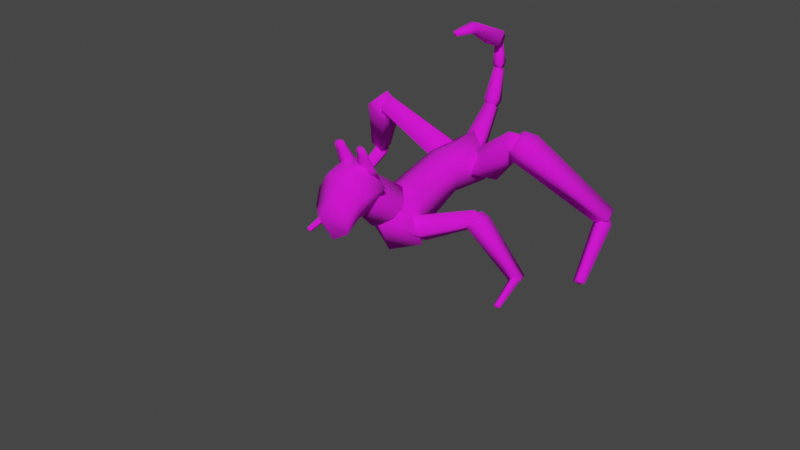 # Source: black_dog.blend  (saved by Blender 2.83.18; exported with 4.5.12 LTS)
import bpy
from mathutils import Matrix  # noqa: F401  (used for matrix-valued properties, if any)

bpy.ops.wm.read_factory_settings(use_empty=True)
scene = bpy.context.scene
scene.name = 'Scene'

# ---- collections
col_pupper = bpy.data.collections.new('Pupper'); scene.collection.children.link(col_pupper)
col_iktargets = bpy.data.collections.new('IKTargets'); scene.collection.children.link(col_iktargets)

# ---- images (referenced by path relative to the original .blend; pixels are not part of the script)
import os
ASSET_DIR = os.environ.get("B2B_ASSET_DIR", "")  # directory of the original .blend (textures are referenced by path, not embedded)
HERE = os.path.dirname(os.path.abspath(__file__))  # packed textures are extracted next to this script under _unpacked/

def load_image(name, relpath, width, height, colorspace="sRGB"):
    """Load a texture the original file referenced (path relative to the .blend, or extracted next to this script)."""
    p = next((c for c in (os.path.join(HERE, relpath), os.path.join(ASSET_DIR, relpath)) if relpath and os.path.exists(c)), "")
    if p:
        img = bpy.data.images.load(p, check_existing=True)
        img.name = name
    else:  # same state as the original file: an image datablock whose file is absent (Cycles renders it pink)
        img = bpy.data.images.new(name, width, height)
        img.source = "FILE"
        img.filepath = "//" + (relpath or name)
    img.colorspace_settings.name = colorspace
    return img
img_dog_texture_png = load_image('dog_texture.png', 'dog_texture.png', 1024, 1024, 'sRGB')

# ---- materials (node trees are filled in below, after node groups)
mat_dogtexture = bpy.data.materials.new('DogTexture')
mat_dogtexture.alpha_threshold = 0.0
mat_dogtexture.use_transparent_shadow = False
mat_dogtexture.line_color = (0.0, 0.0, 0.0, 1.0)

# ---- material node trees
mat_dogtexture.use_nodes = True; mat_dogtexture.node_tree.nodes.clear()
_N = mat_dogtexture.node_tree.nodes; _L = mat_dogtexture.node_tree.links
n0 = _N.new('ShaderNodeOutputMaterial'); n0.name = 'Material Output'; n0.location = (300, 300)
n1 = _N.new('ShaderNodeBsdfPrincipled'); n1.name = 'Principled BSDF'; n1.location = (10, 300)
n1.distribution = 'GGX'
n1.subsurface_method = 'BURLEY'
n1.inputs[2].default_value = 1.0
n1.inputs[3].default_value = 1.45
n1.inputs[27].default_value = (0.0, 0.0, 0.0, 1.0)
n1.inputs[28].default_value = 1.0
n2 = _N.new('ShaderNodeTexImage'); n2.name = 'Image Texture'; n2.location = (-280, 280)
n2.image = img_dog_texture_png
n2.interpolation = 'Closest'
_L.new(n1.outputs[0], n0.inputs[0])
_L.new(n2.outputs[0], n1.inputs[0])
n0.is_active_output = True

# ---- world
world_world = bpy.data.worlds.new('World'); scene.world = world_world
world_world.use_nodes = True; world_world.node_tree.nodes.clear()
_N = world_world.node_tree.nodes; _L = world_world.node_tree.links
n0 = _N.new('ShaderNodeOutputWorld'); n0.name = 'World Output'; n0.location = (300, 300)
n1 = _N.new('ShaderNodeBackground'); n1.name = 'Background'; n1.location = (10, 300)
n1.inputs[0].default_value = (0.05088, 0.05088, 0.05088, 1.0)
_L.new(n1.outputs[0], n0.inputs[0])
n0.is_active_output = True
world_world.color = (0.05088, 0.05088, 0.05088)
world_world.use_sun_shadow = False
world_world.sun_shadow_jitter_overblur = 0.0

# ---- meshes
me_cube_001 = bpy.data.meshes.new('Cube.001')
me_cube_001.from_pydata([(0.2169, -0.3796, -0.1073), (0.2169, -0.4637, 0.22), (0.1392, 0.4788, -0.08986), (0.1392, 0.4788, 0.1661), (0.04529, 0.2309, -0.08047), (0.1447, 0.2309, 0.209), (0.1342, -0.2206, 0.1996), (0.07276, -0.2206, -0.1466), (0.0, 0.5791, -0.162), (0.0, 0.5791, 0.242), (0.0, -0.4895, -0.1596), (0.0, -0.5965, 0.2564), (0.0, 0.2309, 0.2579), (0.0, 0.2309, -0.1051), (0.0, -0.2206, 0.2485), (0.0, -0.2206, -0.1688)], [], [(8, 9, 3, 2), (7, 6, 1, 0), (15, 7, 0, 10), (8, 2, 4, 13), (2, 3, 5, 4), (13, 4, 7, 15), (4, 5, 6, 7), (5, 12, 14, 6), (3, 9, 12, 5), (6, 14, 11, 1), (0, 1, 11, 10)])
me_cube_001.polygons.foreach_set('use_smooth', [True] * 11)
_uv = me_cube_001.uv_layers.new(name='UVMap')
_uv.uv.foreach_set('vector', [0.1273, 0.733, 0.1086, 0.867, 0.1536, 0.8384, 0.1551, 0.7663, 0.3524, 0.7544, 0.3504, 0.852, 0.4188, 0.8592, 0.397, 0.7665, 0.351, 0.7001, 0.3524, 0.7544, 0.397, 0.7665, 0.4332, 0.7106, 0.1273, 0.733, 0.1551, 0.7663, 0.2249, 0.7704, 0.2118, 0.7286, 0.1551, 0.7663, 0.1536, 0.8384, 0.2232, 0.852, 0.2249, 0.7704, 0.2118, 0.7286, 0.2249, 0.7704, 0.3524, 0.7544, 0.351, 0.7001, 0.2249, 0.7704, 0.2232, 0.852, 0.3504, 0.852, 0.3524, 0.7544, 0.2232, 0.852, 0.2275, 0.8789, 0.3532, 0.8921, 0.3504, 0.852, 0.1536, 0.8384, 0.1086, 0.867, 0.2275, 0.8789, 0.2232, 0.852, 0.3504, 0.852, 0.3532, 0.8921, 0.4888, 0.8773, 0.4188, 0.8592, 0.397, 0.7665, 0.4188, 0.8592, 0.4888, 0.8773, 0.4332, 0.7106])
me_cube_001.materials.append(mat_dogtexture)
me_cube_001.use_remesh_fix_poles = True
me_cube_001.use_remesh_preserve_attributes = False
me_cube_001.use_mirror_vertex_groups = False
me_cube_001.use_paint_bone_selection = False
me_cube_001.use_paint_mask_vertex = True
me_cube_001.update()
me_cube_002 = bpy.data.meshes.new('Cube.002')
me_cube_002.from_pydata([(0.1335, -0.4861, -0.1307), (0.1288, -0.2583, 0.1404), (0.11, 0.06293, -0.1551), (0.1311, 0.3155, 0.1271), (0.246, 0.432, -0.0263), (0.2235, -0.4507, 0.04198), (0.0, 0.2938, -0.2019), (0.0, 0.5952, 0.1363), (0.0, -0.6001, -0.189), (0.0, -0.3233, 0.1552), (0.0, -0.6477, 0.0682), (0.0, 0.8411, -0.002526), (0.1823, -0.8465, -0.02498), (0.1367, -0.9486, -0.1528), (0.0, -1.118, -0.1971), (0.0, -1.263, 0.0301)], [], [(11, 7, 3, 4), (4, 3, 1, 5), (6, 2, 0, 8), (8, 0, 13, 14), (2, 4, 5, 0), (6, 11, 4, 2), (3, 7, 9, 1), (5, 1, 9, 10), (5, 10, 12), (13, 12, 15, 14), (10, 15, 12), (0, 5, 12, 13)])
me_cube_002.polygons.foreach_set('use_smooth', [True] * 12)
_uv = me_cube_002.uv_layers.new(name='UVMap')
_uv.uv.foreach_set('vector', [0.3515, 0.3525, 0.268, 0.4234, 0.2515, 0.3919, 0.2466, 0.3376, 0.2466, 0.3376, 0.2515, 0.3919, 0.2177, 0.4026, 0.205, 0.3305, 0.3474, 0.2058, 0.2687, 0.259, 0.1895, 0.2561, 0.2142, 0.1956, 0.2142, 0.1956, 0.1895, 0.2561, 0.1393, 0.237, 0.1092, 0.2325, 0.2687, 0.259, 0.2466, 0.3376, 0.205, 0.3305, 0.1895, 0.2561, 0.3474, 0.2058, 0.3515, 0.3525, 0.2466, 0.3376, 0.2687, 0.259, 0.2515, 0.3919, 0.268, 0.4234, 0.1688, 0.4321, 0.2177, 0.4026, 0.205, 0.3305, 0.2177, 0.4026, 0.1688, 0.4321, 0.1429, 0.3519, 0.205, 0.3305, 0.1429, 0.3519, 0.1349, 0.3031, 0.1393, 0.237, 0.1349, 0.3031, 0.09326, 0.2954, 0.1092, 0.2325, 0.1429, 0.3519, 0.09326, 0.2954, 0.1349, 0.3031, 0.1895, 0.2561, 0.205, 0.3305, 0.1349, 0.3031, 0.1393, 0.237])
me_cube_002.materials.append(mat_dogtexture)
me_cube_002.use_remesh_fix_poles = True
me_cube_002.use_remesh_preserve_attributes = False
me_cube_002.use_mirror_vertex_groups = False
me_cube_002.use_paint_bone_selection = False
me_cube_002.use_paint_mask_vertex = True
me_cube_002.update()
me_cube = bpy.data.meshes.new('Cube')
me_cube.from_pydata([(-0.1729, -0.3582, -0.1729), (-0.1729, -0.3582, 0.1729), (-0.1758, 0.4031, -0.2217), (-0.1665, 0.4468, 0.1681), (0.1729, -0.3582, -0.1729), (0.1729, -0.3582, 0.1729), (0.2132, 0.3572, -0.2126), (0.2224, 0.4009, 0.1773), (-0.3387, 0.3686, 0.3384), (-0.3541, 0.296, -0.3093), (0.2921, 0.2197, -0.294), (0.3075, 0.2923, 0.3537), (-0.2381, -0.2915, -0.2381), (-0.2381, -0.2915, 0.2381), (0.2381, -0.2915, 0.2381), (0.2381, -0.2915, -0.2381)], [], [(12, 13, 8, 9), (2, 3, 7, 6), (10, 11, 14, 15), (4, 5, 1, 0), (9, 10, 15, 12), (11, 8, 13, 14), (3, 2, 9, 8), (2, 6, 10, 9), (7, 3, 8, 11), (6, 7, 11, 10), (0, 1, 13, 12), (5, 4, 15, 14), (4, 0, 12, 15), (1, 5, 14, 13)])
me_cube.polygons.foreach_set('use_smooth', [True] * 14)
_uv = me_cube.uv_layers.new(name='UVMap')
_uv.uv.foreach_set('vector', [0.2879, 0.7564, 0.3302, 0.7833, 0.3305, 0.9089, 0.2718, 0.8608, 0.2946, 0.8737, 0.3299, 0.9027, 0.3636, 0.8723, 0.3283, 0.8433, 0.3277, 0.8103, 0.3865, 0.8584, 0.3704, 0.7551, 0.3282, 0.7283, 0.3284, 0.7243, 0.3591, 0.7438, 0.3299, 0.7642, 0.2992, 0.7447, 0.2718, 0.8608, 0.3277, 0.8103, 0.3282, 0.7283, 0.2879, 0.7564, 0.3865, 0.8584, 0.3305, 0.9089, 0.3302, 0.7833, 0.3704, 0.7551, 0.3299, 0.9027, 0.2946, 0.8737, 0.2718, 0.8608, 0.3305, 0.9089, 0.2946, 0.8737, 0.3283, 0.8433, 0.3277, 0.8103, 0.2718, 0.8608, 0.3636, 0.8723, 0.3299, 0.9027, 0.3305, 0.9089, 0.3865, 0.8584, 0.3283, 0.8433, 0.3636, 0.8723, 0.3865, 0.8584, 0.3277, 0.8103, 0.2992, 0.7447, 0.3299, 0.7642, 0.3302, 0.7833, 0.2879, 0.7564, 0.3591, 0.7438, 0.3284, 0.7243, 0.3282, 0.7283, 0.3704, 0.7551, 0.3284, 0.7243, 0.2992, 0.7447, 0.2879, 0.7564, 0.3282, 0.7283, 0.3299, 0.7642, 0.3591, 0.7438, 0.3704, 0.7551, 0.3302, 0.7833])
me_cube.materials.append(mat_dogtexture)
me_cube.use_remesh_fix_poles = True
me_cube.use_remesh_preserve_attributes = False
me_cube.use_mirror_vertex_groups = False
me_cube.use_paint_bone_selection = False
me_cube.use_paint_mask_vertex = True
me_cube.update()
me_cube_003 = bpy.data.meshes.new('Cube.003')
me_cube_003.from_pydata([(0.09173, 0.1069, 0.5479), (0.04922, 0.1837, 0.642), (0.1745, 0.1982, 0.5107), (0.132, 0.2751, 0.6049), (0.5794, -0.1271, 0.9874), (0.5507, -0.07512, 1.051), (0.6354, -0.06531, 0.9623), (0.6066, -0.01337, 1.026), (0.2775, 0.1634, 0.5406), (0.2132, 0.2795, 0.6829), (0.1524, 0.02543, 0.5967), (0.08815, 0.1415, 0.739), (0.6004, 0.01746, 1.023), (0.6414, -0.05665, 0.9326), (0.5615, -0.1448, 0.9684), (0.5205, -0.07065, 1.059)], [], [(0, 1, 3, 2), (8, 9, 12, 13), (6, 7, 5, 4), (10, 11, 1, 0), (8, 13, 14, 10), (9, 3, 1, 11), (12, 9, 11, 15), (2, 8, 10, 0), (14, 15, 11, 10), (2, 3, 9, 8), (7, 6, 13, 12), (6, 4, 14, 13), (5, 7, 12, 15), (4, 5, 15, 14)])
me_cube_003.polygons.foreach_set('use_smooth', [True] * 14)
_uv = me_cube_003.uv_layers.new(name='UVMap')
_uv.uv.foreach_set('vector', [0.3114, 0.8883, 0.3495, 0.9034, 0.348, 0.9422, 0.3067, 0.9229, 0.4216, 0.8937, 0.3862, 0.8822, 0.3791, 0.6961, 0.401, 0.6893, 0.3411, 0.6669, 0.3591, 0.6549, 0.3576, 0.6937, 0.3364, 0.7015, 0.3153, 0.8592, 0.3507, 0.8707, 0.3495, 0.9034, 0.3114, 0.8883, 0.2798, 0.8477, 0.3135, 0.7164, 0.3353, 0.7096, 0.3153, 0.8592, 0.3862, 0.8822, 0.3875, 0.9185, 0.3495, 0.9034, 0.3507, 0.8707, 0.3791, 0.6961, 0.3862, 0.8822, 0.3507, 0.8707, 0.3572, 0.7029, 0.2733, 0.8732, 0.2798, 0.8477, 0.3153, 0.8592, 0.3114, 0.8883, 0.3353, 0.7096, 0.3572, 0.7029, 0.3507, 0.8707, 0.3153, 0.8592, 0.4256, 0.9336, 0.3875, 0.9185, 0.3862, 0.8822, 0.4216, 0.8937, 0.3591, 0.6549, 0.3411, 0.6669, 0.3422, 0.6588, 0.3594, 0.6457, 0.3153, 0.7093, 0.3364, 0.7015, 0.3353, 0.7096, 0.3135, 0.7164, 0.3576, 0.6937, 0.3787, 0.6859, 0.3791, 0.6961, 0.3572, 0.7029, 0.3364, 0.7015, 0.3576, 0.6937, 0.3572, 0.7029, 0.3353, 0.7096])
me_cube_003.materials.append(mat_dogtexture)
me_cube_003.use_remesh_fix_poles = True
me_cube_003.use_remesh_preserve_attributes = False
me_cube_003.use_mirror_vertex_groups = False
me_cube_003.use_paint_bone_selection = False
me_cube_003.use_paint_mask_vertex = True
me_cube_003.update()
me_cube_004 = bpy.data.meshes.new('Cube.004')
me_cube_004.from_pydata([(0.5486, -0.1148, 0.9536), (0.6402, -0.1219, 1.024), (0.5223, -0.01125, 0.9983), (0.6139, -0.01839, 1.069), (1.041, 0.3909, 0.3406), (1.103, 0.3861, 0.3883), (1.024, 0.4609, 0.3708), (1.085, 0.4561, 0.4185), (0.5447, 0.05796, 0.9276), (0.6831, 0.04716, 1.034), (0.5844, -0.09852, 0.8602), (0.7228, -0.1093, 0.9667), (1.086, 0.463, 0.446), (0.9976, 0.4699, 0.378), (1.023, 0.37, 0.3349), (1.111, 0.3631, 0.4029)], [], [(0, 1, 3, 2), (8, 9, 12, 13), (6, 7, 5, 4), (10, 11, 1, 0), (8, 13, 14, 10), (9, 3, 1, 11), (12, 9, 11, 15), (2, 8, 10, 0), (14, 15, 11, 10), (2, 3, 9, 8), (7, 6, 13, 12), (6, 4, 14, 13), (5, 7, 12, 15), (4, 5, 15, 14)])
me_cube_004.polygons.foreach_set('use_smooth', [True] * 14)
_uv = me_cube_004.uv_layers.new(name='UVMap')
_uv.uv.foreach_set('vector', [0.3114, 0.8883, 0.3495, 0.9034, 0.348, 0.9422, 0.3067, 0.9229, 0.4216, 0.8937, 0.3862, 0.8822, 0.3791, 0.6961, 0.401, 0.6893, 0.3411, 0.6669, 0.3591, 0.6549, 0.3576, 0.6937, 0.3364, 0.7015, 0.3153, 0.8592, 0.3507, 0.8707, 0.3495, 0.9034, 0.3114, 0.8883, 0.2798, 0.8477, 0.3135, 0.7164, 0.3353, 0.7096, 0.3153, 0.8592, 0.3862, 0.8822, 0.3875, 0.9185, 0.3495, 0.9034, 0.3507, 0.8707, 0.3791, 0.6961, 0.3862, 0.8822, 0.3507, 0.8707, 0.3572, 0.7029, 0.2733, 0.8732, 0.2798, 0.8477, 0.3153, 0.8592, 0.3114, 0.8883, 0.3353, 0.7096, 0.3572, 0.7029, 0.3507, 0.8707, 0.3153, 0.8592, 0.4256, 0.9336, 0.3875, 0.9185, 0.3862, 0.8822, 0.4216, 0.8937, 0.3591, 0.6549, 0.3411, 0.6669, 0.3422, 0.6588, 0.3594, 0.6457, 0.3153, 0.7093, 0.3364, 0.7015, 0.3353, 0.7096, 0.3135, 0.7164, 0.3576, 0.6937, 0.3787, 0.6859, 0.3791, 0.6961, 0.3572, 0.7029, 0.3364, 0.7015, 0.3576, 0.6937, 0.3572, 0.7029, 0.3353, 0.7096])
me_cube_004.materials.append(mat_dogtexture)
me_cube_004.use_remesh_fix_poles = True
me_cube_004.use_remesh_preserve_attributes = False
me_cube_004.use_mirror_vertex_groups = False
me_cube_004.use_paint_bone_selection = False
me_cube_004.use_paint_mask_vertex = True
me_cube_004.update()
me_cube_005 = bpy.data.meshes.new('Cube.005')
me_cube_005.from_pydata([(1.072, 0.4589, 0.3678), (1.021, 0.4707, 0.3347), (1.04, 0.421, 0.4052), (0.988, 0.4328, 0.3721), (1.14, 0.01957, 0.04709), (1.105, 0.02753, 0.0247), (1.118, -0.006045, 0.07233), (1.083, 0.00191, 0.04995), (1.055, 0.3699, 0.3933), (0.9769, 0.3877, 0.3433), (1.104, 0.4272, 0.3369), (1.026, 0.445, 0.2869), (1.07, 0.004691, 0.05565), (1.119, -0.006661, 0.0876), (1.151, 0.02989, 0.05157), (1.101, 0.04124, 0.01963)], [], [(0, 1, 3, 2), (8, 9, 12, 13), (6, 7, 5, 4), (10, 11, 1, 0), (8, 13, 14, 10), (9, 3, 1, 11), (12, 9, 11, 15), (2, 8, 10, 0), (14, 15, 11, 10), (2, 3, 9, 8), (7, 6, 13, 12), (6, 4, 14, 13), (5, 7, 12, 15), (4, 5, 15, 14)])
me_cube_005.polygons.foreach_set('use_smooth', [True] * 14)
_uv = me_cube_005.uv_layers.new(name='UVMap')
_uv.uv.foreach_set('vector', [0.3114, 0.8883, 0.3495, 0.9034, 0.348, 0.9422, 0.3067, 0.9229, 0.4216, 0.8937, 0.3862, 0.8822, 0.3791, 0.6961, 0.401, 0.6893, 0.3411, 0.6669, 0.3591, 0.6549, 0.3576, 0.6937, 0.3364, 0.7015, 0.3153, 0.8592, 0.3507, 0.8707, 0.3495, 0.9034, 0.3114, 0.8883, 0.2798, 0.8477, 0.3135, 0.7164, 0.3353, 0.7096, 0.3153, 0.8592, 0.3862, 0.8822, 0.3875, 0.9185, 0.3495, 0.9034, 0.3507, 0.8707, 0.3791, 0.6961, 0.3862, 0.8822, 0.3507, 0.8707, 0.3572, 0.7029, 0.2733, 0.8732, 0.2798, 0.8477, 0.3153, 0.8592, 0.3114, 0.8883, 0.3353, 0.7096, 0.3572, 0.7029, 0.3507, 0.8707, 0.3153, 0.8592, 0.4256, 0.9336, 0.3875, 0.9185, 0.3862, 0.8822, 0.4216, 0.8937, 0.3591, 0.6549, 0.3411, 0.6669, 0.3422, 0.6588, 0.3594, 0.6457, 0.3153, 0.7093, 0.3364, 0.7015, 0.3353, 0.7096, 0.3135, 0.7164, 0.3576, 0.6937, 0.3787, 0.6859, 0.3791, 0.6961, 0.3572, 0.7029, 0.3364, 0.7015, 0.3576, 0.6937, 0.3572, 0.7029, 0.3353, 0.7096])
me_cube_005.materials.append(mat_dogtexture)
me_cube_005.use_remesh_fix_poles = True
me_cube_005.use_remesh_preserve_attributes = False
me_cube_005.use_mirror_vertex_groups = False
me_cube_005.use_paint_bone_selection = False
me_cube_005.use_paint_mask_vertex = True
me_cube_005.update()
me_cube_006 = bpy.data.meshes.new('Cube.006')
me_cube_006.from_pydata([(0.2261, 0.174, 0.6333), (0.1657, 0.2435, 0.7233), (0.218, 0.273, 0.5514), (0.1576, 0.3425, 0.6414), (0.8284, 0.4399, 0.862), (0.7876, 0.4869, 0.9229), (0.8229, 0.5069, 0.8067), (0.7821, 0.5538, 0.8675), (0.3218, 0.3158, 0.541), (0.2305, 0.4207, 0.677), (0.3341, 0.1662, 0.6648), (0.2428, 0.2711, 0.8008), (0.7568, 0.5721, 0.863), (0.815, 0.5051, 0.7762), (0.8229, 0.4096, 0.8552), (0.7646, 0.4766, 0.942)], [], [(0, 1, 3, 2), (8, 9, 12, 13), (6, 7, 5, 4), (10, 11, 1, 0), (8, 13, 14, 10), (9, 3, 1, 11), (12, 9, 11, 15), (2, 8, 10, 0), (14, 15, 11, 10), (2, 3, 9, 8), (7, 6, 13, 12), (6, 4, 14, 13), (5, 7, 12, 15), (4, 5, 15, 14)])
me_cube_006.polygons.foreach_set('use_smooth', [True] * 14)
_uv = me_cube_006.uv_layers.new(name='UVMap')
_uv.uv.foreach_set('vector', [0.3114, 0.8883, 0.3495, 0.9034, 0.348, 0.9422, 0.3067, 0.9229, 0.4216, 0.8937, 0.3862, 0.8822, 0.3791, 0.6961, 0.401, 0.6893, 0.3411, 0.6669, 0.3591, 0.6549, 0.3576, 0.6937, 0.3364, 0.7015, 0.3153, 0.8592, 0.3507, 0.8707, 0.3495, 0.9034, 0.3114, 0.8883, 0.2798, 0.8477, 0.3135, 0.7164, 0.3353, 0.7096, 0.3153, 0.8592, 0.3862, 0.8822, 0.3875, 0.9185, 0.3495, 0.9034, 0.3507, 0.8707, 0.3791, 0.6961, 0.3862, 0.8822, 0.3507, 0.8707, 0.3572, 0.7029, 0.2733, 0.8732, 0.2798, 0.8477, 0.3153, 0.8592, 0.3114, 0.8883, 0.3353, 0.7096, 0.3572, 0.7029, 0.3507, 0.8707, 0.3153, 0.8592, 0.4256, 0.9336, 0.3875, 0.9185, 0.3862, 0.8822, 0.4216, 0.8937, 0.3591, 0.6549, 0.3411, 0.6669, 0.3422, 0.6588, 0.3594, 0.6457, 0.3153, 0.7093, 0.3364, 0.7015, 0.3353, 0.7096, 0.3135, 0.7164, 0.3576, 0.6937, 0.3787, 0.6859, 0.3791, 0.6961, 0.3572, 0.7029, 0.3364, 0.7015, 0.3576, 0.6937, 0.3572, 0.7029, 0.3353, 0.7096])
me_cube_006.materials.append(mat_dogtexture)
me_cube_006.use_remesh_fix_poles = True
me_cube_006.use_remesh_preserve_attributes = False
me_cube_006.use_mirror_vertex_groups = False
me_cube_006.use_paint_bone_selection = False
me_cube_006.use_paint_mask_vertex = True
me_cube_006.update()
me_cube_007 = bpy.data.meshes.new('Cube.007')
me_cube_007.from_pydata([(0.7233, 0.413, 0.7793), (0.8186, 0.4322, 0.8421), (0.6996, 0.5263, 0.7807), (0.7949, 0.5455, 0.8436), (1.154, 0.5996, 0.09474), (1.219, 0.6126, 0.1372), (1.138, 0.6762, 0.09572), (1.203, 0.6892, 0.1382), (0.718, 0.5616, 0.6875), (0.862, 0.5906, 0.7825), (0.7539, 0.3904, 0.6853), (0.898, 0.4194, 0.7803), (1.205, 0.7064, 0.1607), (1.113, 0.6879, 0.1001), (1.136, 0.5785, 0.09868), (1.228, 0.5971, 0.1593)], [], [(0, 1, 3, 2), (8, 9, 12, 13), (6, 7, 5, 4), (10, 11, 1, 0), (8, 13, 14, 10), (9, 3, 1, 11), (12, 9, 11, 15), (2, 8, 10, 0), (14, 15, 11, 10), (2, 3, 9, 8), (7, 6, 13, 12), (6, 4, 14, 13), (5, 7, 12, 15), (4, 5, 15, 14)])
me_cube_007.polygons.foreach_set('use_smooth', [True] * 14)
_uv = me_cube_007.uv_layers.new(name='UVMap')
_uv.uv.foreach_set('vector', [0.3114, 0.8883, 0.3495, 0.9034, 0.348, 0.9422, 0.3067, 0.9229, 0.4216, 0.8937, 0.3862, 0.8822, 0.3791, 0.6961, 0.401, 0.6893, 0.3411, 0.6669, 0.3591, 0.6549, 0.3576, 0.6937, 0.3364, 0.7015, 0.3153, 0.8592, 0.3507, 0.8707, 0.3495, 0.9034, 0.3114, 0.8883, 0.2798, 0.8477, 0.3135, 0.7164, 0.3353, 0.7096, 0.3153, 0.8592, 0.3862, 0.8822, 0.3875, 0.9185, 0.3495, 0.9034, 0.3507, 0.8707, 0.3791, 0.6961, 0.3862, 0.8822, 0.3507, 0.8707, 0.3572, 0.7029, 0.2733, 0.8732, 0.2798, 0.8477, 0.3153, 0.8592, 0.3114, 0.8883, 0.3353, 0.7096, 0.3572, 0.7029, 0.3507, 0.8707, 0.3153, 0.8592, 0.4256, 0.9336, 0.3875, 0.9185, 0.3862, 0.8822, 0.4216, 0.8937, 0.3591, 0.6549, 0.3411, 0.6669, 0.3422, 0.6588, 0.3594, 0.6457, 0.3153, 0.7093, 0.3364, 0.7015, 0.3353, 0.7096, 0.3135, 0.7164, 0.3576, 0.6937, 0.3787, 0.6859, 0.3791, 0.6961, 0.3572, 0.7029, 0.3364, 0.7015, 0.3576, 0.6937, 0.3572, 0.7029, 0.3353, 0.7096])
me_cube_007.materials.append(mat_dogtexture)
me_cube_007.use_remesh_fix_poles = True
me_cube_007.use_remesh_preserve_attributes = False
me_cube_007.use_mirror_vertex_groups = False
me_cube_007.use_paint_bone_selection = False
me_cube_007.use_paint_mask_vertex = True
me_cube_007.update()
me_cube_008 = bpy.data.meshes.new('Cube.008')
me_cube_008.from_pydata([(1.577, 0.6982, -0.01107), (1.524, 0.6971, -0.04346), (1.546, 0.6788, 0.03979), (1.493, 0.6777, 0.007395), (1.627, 0.1667, -0.1356), (1.591, 0.166, -0.1576), (1.607, 0.1536, -0.1013), (1.571, 0.1528, -0.1232), (1.561, 0.6268, 0.04827), (1.48, 0.6252, -0.0006875), (1.607, 0.6562, -0.02859), (1.527, 0.6545, -0.07755), (1.557, 0.1579, -0.1183), (1.608, 0.159, -0.08706), (1.638, 0.1777, -0.1361), (1.586, 0.1767, -0.1674)], [], [(0, 1, 3, 2), (8, 9, 12, 13), (6, 7, 5, 4), (10, 11, 1, 0), (8, 13, 14, 10), (9, 3, 1, 11), (12, 9, 11, 15), (2, 8, 10, 0), (14, 15, 11, 10), (2, 3, 9, 8), (7, 6, 13, 12), (6, 4, 14, 13), (5, 7, 12, 15), (4, 5, 15, 14)])
me_cube_008.polygons.foreach_set('use_smooth', [True] * 14)
_uv = me_cube_008.uv_layers.new(name='UVMap')
_uv.uv.foreach_set('vector', [0.3114, 0.8883, 0.3495, 0.9034, 0.348, 0.9422, 0.3067, 0.9229, 0.4216, 0.8937, 0.3862, 0.8822, 0.3791, 0.6961, 0.401, 0.6893, 0.3411, 0.6669, 0.3591, 0.6549, 0.3576, 0.6937, 0.3364, 0.7015, 0.3153, 0.8592, 0.3507, 0.8707, 0.3495, 0.9034, 0.3114, 0.8883, 0.2798, 0.8477, 0.3135, 0.7164, 0.3353, 0.7096, 0.3153, 0.8592, 0.3862, 0.8822, 0.3875, 0.9185, 0.3495, 0.9034, 0.3507, 0.8707, 0.3791, 0.6961, 0.3862, 0.8822, 0.3507, 0.8707, 0.3572, 0.7029, 0.2733, 0.8732, 0.2798, 0.8477, 0.3153, 0.8592, 0.3114, 0.8883, 0.3353, 0.7096, 0.3572, 0.7029, 0.3507, 0.8707, 0.3153, 0.8592, 0.4256, 0.9336, 0.3875, 0.9185, 0.3862, 0.8822, 0.4216, 0.8937, 0.3591, 0.6549, 0.3411, 0.6669, 0.3422, 0.6588, 0.3594, 0.6457, 0.3153, 0.7093, 0.3364, 0.7015, 0.3353, 0.7096, 0.3135, 0.7164, 0.3576, 0.6937, 0.3787, 0.6859, 0.3791, 0.6961, 0.3572, 0.7029, 0.3364, 0.7015, 0.3576, 0.6937, 0.3572, 0.7029, 0.3353, 0.7096])
me_cube_008.materials.append(mat_dogtexture)
me_cube_008.use_remesh_fix_poles = True
me_cube_008.use_remesh_preserve_attributes = False
me_cube_008.use_mirror_vertex_groups = False
me_cube_008.use_paint_bone_selection = False
me_cube_008.use_paint_mask_vertex = True
me_cube_008.update()
me_cube_009 = bpy.data.meshes.new('Cube.009')
me_cube_009.from_pydata([(0.01896, -0.6214, 0.9607), (0.06648, -0.6651, 1.117), (0.02865, -0.5414, 0.8918), (0.07094, -0.6399, 1.13), (0.1309, -0.6329, 0.9227), (0.1156, -0.6733, 1.111), (0.1406, -0.5528, 0.8539), (0.12, -0.6481, 1.124), (0.03084, -0.6323, 0.9997), (0.04272, -0.6433, 1.039), (0.0546, -0.6542, 1.078), (0.06037, -0.6153, 1.07), (0.04979, -0.5906, 1.011), (0.03922, -0.566, 0.9513), (0.1252, -0.6243, 1.057), (0.1303, -0.6005, 0.9891), (0.1354, -0.5766, 0.9215), (0.1194, -0.6632, 1.064), (0.1232, -0.6531, 1.017), (0.127, -0.643, 0.9699)], [], [(10, 1, 3, 11), (11, 3, 7, 14), (14, 7, 5, 17), (17, 5, 1, 10), (2, 6, 4, 0), (7, 3, 1, 5), (4, 19, 8, 0), (19, 18, 9, 8), (18, 17, 10, 9), (6, 16, 19, 4), (16, 15, 18, 19), (15, 14, 17, 18), (2, 13, 16, 6), (13, 12, 15, 16), (12, 11, 14, 15), (0, 8, 13, 2), (8, 9, 12, 13), (9, 10, 11, 12)])
me_cube_009.polygons.foreach_set('use_smooth', [True] * 18)
_uv = me_cube_009.uv_layers.new(name='UVMap')
_uv.uv.foreach_set('vector', [0.693, 0.1754, 0.6857, 0.1961, 0.6826, 0.2033, 0.6901, 0.1709, 0.6901, 0.1709, 0.6826, 0.2033, 0.6572, 0.1996, 0.6567, 0.1626, 0.6567, 0.1626, 0.6572, 0.1996, 0.6608, 0.1925, 0.6605, 0.1674, 0.2443, 0.5, 0.239, 0.5148, 0.2226, 0.5138, 0.2113, 0.492, 0.7128, 0.07243, 0.655, 0.05091, 0.6595, 0.093, 0.715, 0.114, 0.6572, 0.1996, 0.6826, 0.2033, 0.6857, 0.1961, 0.6608, 0.1925, 0.2685, 0.4223, 0.2668, 0.4476, 0.2141, 0.4473, 0.2078, 0.4243, 0.2668, 0.4476, 0.2553, 0.476, 0.2155, 0.4672, 0.2141, 0.4473, 0.2553, 0.476, 0.2443, 0.5, 0.2113, 0.492, 0.2155, 0.4672, 0.655, 0.05091, 0.6556, 0.0883, 0.6598, 0.1176, 0.6595, 0.093, 0.6556, 0.0883, 0.6561, 0.1255, 0.6601, 0.1424, 0.6598, 0.1176, 0.6561, 0.1255, 0.6567, 0.1626, 0.6605, 0.1674, 0.6601, 0.1424, 0.7128, 0.07243, 0.7052, 0.1055, 0.6556, 0.0883, 0.655, 0.05091, 0.7052, 0.1055, 0.6976, 0.1383, 0.6561, 0.1255, 0.6556, 0.0883, 0.6976, 0.1383, 0.6901, 0.1709, 0.6567, 0.1626, 0.6561, 0.1255, 0.715, 0.114, 0.7077, 0.1344, 0.7052, 0.1055, 0.7128, 0.07243, 0.7077, 0.1344, 0.7004, 0.1549, 0.6976, 0.1383, 0.7052, 0.1055, 0.7004, 0.1549, 0.693, 0.1754, 0.6901, 0.1709, 0.6976, 0.1383])
me_cube_009.materials.append(mat_dogtexture)
me_cube_009.use_remesh_fix_poles = True
me_cube_009.use_remesh_preserve_attributes = False
me_cube_009.use_mirror_vertex_groups = False
me_cube_009.use_paint_bone_selection = False
me_cube_009.use_paint_mask_vertex = True
me_cube_009.update()
me_cube_010 = bpy.data.meshes.new('Cube.010')
me_cube_010.from_pydata([(-0.03948, -0.03948, -0.2491), (-0.03873, -0.03873, 0.1647), (-0.03948, 0.03948, -0.2491), (-0.03873, 0.03873, 0.1647), (0.03948, -0.03948, -0.2491), (0.03873, -0.03873, 0.1647), (0.03948, 0.03948, -0.2491), (0.03873, 0.03873, 0.1647), (-0.06545, 0.06545, -0.1647), (-0.06545, -0.06545, -0.1647), (0.06545, 0.06545, -0.1647), (0.06545, -0.06545, -0.1647)], [], [(9, 1, 3, 8), (8, 3, 7, 10), (10, 7, 5, 11), (11, 5, 1, 9), (2, 6, 4, 0), (7, 3, 1, 5), (2, 0, 9, 8), (6, 2, 8, 10), (4, 6, 10, 11), (0, 4, 11, 9)])
me_cube_010.polygons.foreach_set('use_smooth', [True] * 10)
_uv = me_cube_010.uv_layers.new(name='UVMap')
_uv.uv.foreach_set('vector', [0.7969, 0.6364, 0.6185, 0.7648, 0.6452, 0.8089, 0.8419, 0.7109, 0.7969, 0.6364, 0.6185, 0.7648, 0.6452, 0.8089, 0.8419, 0.7109, 0.8419, 0.7109, 0.6452, 0.8089, 0.6185, 0.7648, 0.7969, 0.6364, 0.8419, 0.7109, 0.6452, 0.8089, 0.6185, 0.7648, 0.7969, 0.6364, 0.7415, 0.69, 0.7686, 0.7349, 0.8136, 0.7078, 0.7865, 0.6628, 0.7688, 0.7342, 0.7422, 0.6901, 0.7863, 0.6635, 0.8129, 0.7076, 0.881, 0.6671, 0.8539, 0.6221, 0.7969, 0.6364, 0.8419, 0.7109, 0.881, 0.6671, 0.8539, 0.6221, 0.7969, 0.6364, 0.8419, 0.7109, 0.8539, 0.6221, 0.881, 0.6671, 0.8419, 0.7109, 0.7969, 0.6364, 0.8539, 0.6221, 0.881, 0.6671, 0.8419, 0.7109, 0.7969, 0.6364])
me_cube_010.materials.append(mat_dogtexture)
me_cube_010.use_remesh_fix_poles = True
me_cube_010.use_remesh_preserve_attributes = False
me_cube_010.use_mirror_vertex_groups = False
me_cube_010.use_paint_bone_selection = False
me_cube_010.use_paint_mask_vertex = True
me_cube_010.update()
me_cube_011 = bpy.data.meshes.new('Cube.011')
me_cube_011.from_pydata([(-0.02825, -0.02825, -0.1782), (-0.02772, -0.02772, 0.1178), (-0.02825, 0.02825, -0.1782), (-0.02772, 0.02772, 0.1178), (0.02825, -0.02825, -0.1782), (0.02772, -0.02772, 0.1178), (0.02825, 0.02825, -0.1782), (0.02772, 0.02772, 0.1178), (-0.04683, 0.04683, -0.1178), (-0.04683, -0.04683, -0.1178), (0.04683, 0.04683, -0.1178), (0.04683, -0.04683, -0.1178)], [], [(9, 1, 3, 8), (8, 3, 7, 10), (10, 7, 5, 11), (11, 5, 1, 9), (2, 6, 4, 0), (7, 3, 1, 5), (2, 0, 9, 8), (6, 2, 8, 10), (4, 6, 10, 11), (0, 4, 11, 9)])
me_cube_011.polygons.foreach_set('use_smooth', [True] * 10)
_uv = me_cube_011.uv_layers.new(name='UVMap')
_uv.uv.foreach_set('vector', [0.7969, 0.6364, 0.6185, 0.7648, 0.6452, 0.8089, 0.8419, 0.7109, 0.7969, 0.6364, 0.6185, 0.7648, 0.6452, 0.8089, 0.8419, 0.7109, 0.8419, 0.7109, 0.6452, 0.8089, 0.6185, 0.7648, 0.7969, 0.6364, 0.8419, 0.7109, 0.6452, 0.8089, 0.6185, 0.7648, 0.7969, 0.6364, 0.7415, 0.69, 0.7686, 0.7349, 0.8136, 0.7078, 0.7865, 0.6628, 0.7688, 0.7342, 0.7422, 0.6901, 0.7863, 0.6635, 0.8129, 0.7076, 0.881, 0.6671, 0.8539, 0.6221, 0.7969, 0.6364, 0.8419, 0.7109, 0.881, 0.6671, 0.8539, 0.6221, 0.7969, 0.6364, 0.8419, 0.7109, 0.8539, 0.6221, 0.881, 0.6671, 0.8419, 0.7109, 0.7969, 0.6364, 0.8539, 0.6221, 0.881, 0.6671, 0.8419, 0.7109, 0.7969, 0.6364])
me_cube_011.materials.append(mat_dogtexture)
me_cube_011.use_remesh_fix_poles = True
me_cube_011.use_remesh_preserve_attributes = False
me_cube_011.use_mirror_vertex_groups = False
me_cube_011.use_paint_bone_selection = False
me_cube_011.use_paint_mask_vertex = True
me_cube_011.update()
me_cube_012 = bpy.data.meshes.new('Cube.012')
me_cube_012.from_pydata([(-0.02078, -0.02078, -0.1311), (-0.02039, -0.02039, 0.08669), (-0.02078, 0.02078, -0.1311), (-0.02039, 0.02039, 0.08669), (0.02078, -0.02078, -0.1311), (0.02039, -0.02039, 0.08669), (0.02078, 0.02078, -0.1311), (0.02039, 0.02039, 0.08669), (-0.03445, 0.03445, -0.08669), (-0.03445, -0.03445, -0.08669), (0.03445, 0.03445, -0.08669), (0.03445, -0.03445, -0.08669)], [], [(9, 1, 3, 8), (8, 3, 7, 10), (10, 7, 5, 11), (11, 5, 1, 9), (2, 6, 4, 0), (7, 3, 1, 5), (2, 0, 9, 8), (6, 2, 8, 10), (4, 6, 10, 11), (0, 4, 11, 9)])
me_cube_012.polygons.foreach_set('use_smooth', [True] * 10)
_uv = me_cube_012.uv_layers.new(name='UVMap')
_uv.uv.foreach_set('vector', [0.7969, 0.6364, 0.6185, 0.7648, 0.6452, 0.8089, 0.8419, 0.7109, 0.7969, 0.6364, 0.6185, 0.7648, 0.6452, 0.8089, 0.8419, 0.7109, 0.8419, 0.7109, 0.6452, 0.8089, 0.6185, 0.7648, 0.7969, 0.6364, 0.8419, 0.7109, 0.6452, 0.8089, 0.6185, 0.7648, 0.7969, 0.6364, 0.7415, 0.69, 0.7686, 0.7349, 0.8136, 0.7078, 0.7865, 0.6628, 0.7688, 0.7342, 0.7422, 0.6901, 0.7863, 0.6635, 0.8129, 0.7076, 0.881, 0.6671, 0.8539, 0.6221, 0.7969, 0.6364, 0.8419, 0.7109, 0.881, 0.6671, 0.8539, 0.6221, 0.7969, 0.6364, 0.8419, 0.7109, 0.8539, 0.6221, 0.881, 0.6671, 0.8419, 0.7109, 0.7969, 0.6364, 0.8539, 0.6221, 0.881, 0.6671, 0.8419, 0.7109, 0.7969, 0.6364])
me_cube_012.materials.append(mat_dogtexture)
me_cube_012.use_remesh_fix_poles = True
me_cube_012.use_remesh_preserve_attributes = False
me_cube_012.use_mirror_vertex_groups = False
me_cube_012.use_paint_bone_selection = False
me_cube_012.use_paint_mask_vertex = True
me_cube_012.update()
me_cube_013 = bpy.data.meshes.new('Cube.013')
me_cube_013.from_pydata([(-0.03542, -0.03542, -0.2235), (-0.01689, -0.109, 0.3216), (-0.03542, 0.03542, -0.2235), (-0.01689, -0.08489, 0.3453), (0.03542, -0.03542, -0.2235), (0.01689, -0.109, 0.3216), (0.03542, 0.03542, -0.2235), (0.01689, -0.08489, 0.3453), (-0.05872, 0.05872, -0.1478), (-0.05872, -0.05872, -0.1478), (0.05872, 0.05872, -0.1478), (0.05872, -0.05872, -0.1478), (-0.03475, -0.03475, 0.1478), (-0.03475, 0.03475, 0.1478), (0.03475, 0.03475, 0.1478), (0.03475, -0.03475, 0.1478)], [], [(9, 12, 13, 8), (8, 13, 14, 10), (10, 14, 15, 11), (11, 15, 12, 9), (2, 6, 4, 0), (7, 3, 1, 5), (2, 0, 9, 8), (6, 2, 8, 10), (4, 6, 10, 11), (0, 4, 11, 9), (1, 3, 13, 12), (3, 7, 14, 13), (7, 5, 15, 14), (5, 1, 12, 15)])
me_cube_013.polygons.foreach_set('use_smooth', [True] * 14)
_uv = me_cube_013.uv_layers.new(name='UVMap')
_uv.uv.foreach_set('vector', [0.767, 0.09582, 0.7896, 0.3744, 0.8551, 0.3744, 0.8777, 0.09582, 0.7475, 0.09582, 0.7701, 0.3744, 0.8356, 0.3744, 0.8582, 0.09582, 0.8777, 0.09582, 0.8551, 0.3744, 0.7896, 0.3744, 0.767, 0.09582, 0.8582, 0.09582, 0.8356, 0.3744, 0.7701, 0.3744, 0.7475, 0.09582, 0.7694, 0.3103, 0.8362, 0.3103, 0.8362, 0.2435, 0.7694, 0.2435, 0.8187, 0.1969, 0.7869, 0.1969, 0.7869, 0.1742, 0.8187, 0.1742, 0.8558, 0.02445, 0.789, 0.02445, 0.767, 0.09582, 0.8777, 0.09582, 0.8362, 0.02445, 0.7694, 0.02445, 0.7475, 0.09582, 0.8582, 0.09582, 0.789, 0.02445, 0.8558, 0.02445, 0.8777, 0.09582, 0.767, 0.09582, 0.7694, 0.02445, 0.8362, 0.02445, 0.8582, 0.09582, 0.7475, 0.09582, 0.7197, 0.5382, 0.7424, 0.5605, 0.8551, 0.3744, 0.7896, 0.3744, 0.7869, 0.5605, 0.8187, 0.5605, 0.8356, 0.3744, 0.7701, 0.3744, 0.7424, 0.5605, 0.7197, 0.5382, 0.7896, 0.3744, 0.8551, 0.3744, 0.8187, 0.5382, 0.7869, 0.5382, 0.7701, 0.3744, 0.8356, 0.3744])
me_cube_013.materials.append(mat_dogtexture)
me_cube_013.use_remesh_fix_poles = True
me_cube_013.use_remesh_preserve_attributes = False
me_cube_013.use_mirror_vertex_groups = False
me_cube_013.use_paint_bone_selection = False
me_cube_013.use_paint_mask_vertex = True
me_cube_013.update()
me_cube_017 = bpy.data.meshes.new('Cube.017')
me_cube_017.from_pydata([(-1.0, -1.0, -1.0), (-1.0, -1.0, 1.0), (-1.0, 1.0, -1.0), (-1.0, 1.0, 1.0), (1.0, -1.0, -1.0), (1.0, -1.0, 1.0), (1.0, 1.0, -1.0), (1.0, 1.0, 1.0)], [(2, 0), (0, 1), (1, 3), (3, 2), (6, 2), (3, 7), (7, 6), (4, 6), (7, 5), (5, 4), (0, 4), (5, 1)], [])
_uv = me_cube_017.uv_layers.new(name='UVMap')
_uv.uv.foreach_set('vector', [])
me_cube_017.use_remesh_fix_poles = True
me_cube_017.use_remesh_preserve_attributes = False
me_cube_017.use_mirror_vertex_groups = False
me_cube_017.update()
me_cube_018 = bpy.data.meshes.new('Cube.018')
me_cube_018.from_pydata([(-1.0, -1.0, -1.0), (-1.0, -1.0, 1.0), (-1.0, 1.0, -1.0), (-1.0, 1.0, 1.0), (1.0, -1.0, -1.0), (1.0, -1.0, 1.0), (1.0, 1.0, -1.0), (1.0, 1.0, 1.0)], [(2, 0), (0, 1), (1, 3), (3, 2), (6, 2), (3, 7), (7, 6), (4, 6), (7, 5), (5, 4), (0, 4), (5, 1)], [])
_uv = me_cube_018.uv_layers.new(name='UVMap')
_uv.uv.foreach_set('vector', [])
me_cube_018.use_remesh_fix_poles = True
me_cube_018.use_remesh_preserve_attributes = False
me_cube_018.use_mirror_vertex_groups = False
me_cube_018.update()
me_cube_015 = bpy.data.meshes.new('Cube.015')
me_cube_015.from_pydata([(-1.0, -1.0, -1.0), (-1.0, -1.0, 1.0), (-1.0, 1.0, -1.0), (-1.0, 1.0, 1.0), (1.0, -1.0, -1.0), (1.0, -1.0, 1.0), (1.0, 1.0, -1.0), (1.0, 1.0, 1.0)], [(2, 0), (0, 1), (1, 3), (3, 2), (6, 2), (3, 7), (7, 6), (4, 6), (7, 5), (5, 4), (0, 4), (5, 1)], [])
_uv = me_cube_015.uv_layers.new(name='UVMap')
_uv.uv.foreach_set('vector', [])
me_cube_015.use_remesh_fix_poles = True
me_cube_015.use_remesh_preserve_attributes = False
me_cube_015.use_mirror_vertex_groups = False
me_cube_015.update()
me_cube_016 = bpy.data.meshes.new('Cube.016')
me_cube_016.from_pydata([(-1.0, -1.0, -1.0), (-1.0, -1.0, 1.0), (-1.0, 1.0, -1.0), (-1.0, 1.0, 1.0), (1.0, -1.0, -1.0), (1.0, -1.0, 1.0), (1.0, 1.0, -1.0), (1.0, 1.0, 1.0)], [(2, 0), (0, 1), (1, 3), (3, 2), (6, 2), (3, 7), (7, 6), (4, 6), (7, 5), (5, 4), (0, 4), (5, 1)], [])
_uv = me_cube_016.uv_layers.new(name='UVMap')
_uv.uv.foreach_set('vector', [])
me_cube_016.use_remesh_fix_poles = True
me_cube_016.use_remesh_preserve_attributes = False
me_cube_016.use_mirror_vertex_groups = False
me_cube_016.update()
me_plane_001 = bpy.data.meshes.new('Plane.001')
me_plane_001.from_pydata([(-0.06849, 2.133e-09, -0.04879), (0.06849, 5.271e-09, -0.1206), (-0.06849, -2.133e-09, 0.04879), (0.06849, -5.271e-09, 0.1206)], [(2, 0), (0, 1), (1, 3), (3, 2)], [])
_uv = me_plane_001.uv_layers.new(name='UVMap')
_uv.uv.foreach_set('vector', [])
me_plane_001.use_remesh_fix_poles = True
me_plane_001.use_remesh_preserve_attributes = False
me_plane_001.use_mirror_vertex_groups = False
me_plane_001.update()
me_plane = bpy.data.meshes.new('Plane')
me_plane.from_pydata([(-0.06849, 2.133e-09, -0.04879), (0.06849, 2.133e-09, -0.04879), (-0.06849, -2.133e-09, 0.04879), (0.06849, -2.133e-09, 0.04879), (0.1336, -4.501e-09, 0.103), (0.1135, -4.414e-09, 0.101), (0.0942, -4.158e-09, 0.09513), (0.0764, -3.742e-09, 0.08561), (0.0608, -3.182e-09, 0.07281), (0.04799, -2.5e-09, 0.0572), (0.03848, -1.722e-09, 0.0394), (0.03262, -8.78e-10, 0.02009), (0.03064, -1.151e-14, 2.634e-07), (0.03262, 8.78e-10, -0.02009), (0.03848, 1.722e-09, -0.0394), (0.04799, 2.5e-09, -0.0572), (0.0608, 3.182e-09, -0.07281), (0.0764, 3.742e-09, -0.08561), (0.0942, 4.158e-09, -0.09513), (0.1135, 4.414e-09, -0.101), (0.1336, 4.501e-09, -0.103), (0.1537, 4.414e-09, -0.101), (0.173, 4.158e-09, -0.09513), (0.1908, 3.742e-09, -0.08561), (0.2064, 3.182e-09, -0.07281), (0.2192, 2.5e-09, -0.0572), (0.2287, 1.722e-09, -0.0394), (0.2346, 8.78e-10, -0.02009), (0.2366, -1.552e-14, 3.551e-07), (0.2346, -8.781e-10, 0.02009), (0.2287, -1.722e-09, 0.0394), (0.2192, -2.5e-09, 0.0572), (0.2064, -3.182e-09, 0.07281), (0.1908, -3.742e-09, 0.08561), (0.173, -4.158e-09, 0.09513), (0.1537, -4.414e-09, 0.101)], [(2, 0), (0, 1), (1, 3), (3, 2), (5, 4), (6, 5), (7, 6), (8, 7), (9, 8), (10, 9), (11, 10), (12, 11), (13, 12), (14, 13), (15, 14), (16, 15), (17, 16), (18, 17), (19, 18), (20, 19), (21, 20), (22, 21), (23, 22), (24, 23), (25, 24), (26, 25), (27, 26), (28, 27), (29, 28), (30, 29), (31, 30), (32, 31), (33, 32), (34, 33), (35, 34), (4, 35)], [])
_uv = me_plane.uv_layers.new(name='UVMap')
_uv.uv.foreach_set('vector', [])
me_plane.use_remesh_fix_poles = True
me_plane.use_remesh_preserve_attributes = False
me_plane.use_mirror_vertex_groups = False
me_plane.update()
me_beziercircle_001 = bpy.data.meshes.new('BezierCircle.001')
me_beziercircle_001.from_pydata([(-0.5053, 0.0, 0.0), (-0.5007, -0.06853, 0.001431), (-0.4872, -0.1343, 0.002803), (-0.4656, -0.1966, 0.004104), (-0.4363, -0.2549, 0.005322), (-0.4, -0.3087, 0.006444), (-0.3573, -0.3572, 0.007456), (-0.3087, -0.3999, 0.008348), (-0.255, -0.4362, 0.009106), (-0.1967, -0.4655, 0.009717), (-0.1343, -0.4871, 0.01017), (-0.06855, -0.5006, 0.01045), (0.0, -0.5052, 0.01055), (0.06855, -0.5006, 0.01045), (0.1343, -0.4871, 0.01017), (0.1967, -0.4655, 0.009717), (0.255, -0.4362, 0.009106), (0.3087, -0.3999, 0.008348), (0.3573, -0.3572, 0.007456), (0.4, -0.3087, 0.006444), (0.4363, -0.2549, 0.005322), (0.4656, -0.1966, 0.004104), (0.4872, -0.1343, 0.002803), (0.5007, -0.06853, 0.001431), (0.5053, 0.0, 0.0), (0.5007, 0.06853, -0.001431), (0.4872, 0.1343, -0.002803), (0.4656, 0.1966, -0.004104), (0.4363, 0.2549, -0.005322), (0.4, 0.3087, -0.006444), (0.3573, 0.3572, -0.007456), (0.3087, 0.3999, -0.008348), (0.255, 0.4362, -0.009106), (0.1967, 0.4655, -0.009717), (0.1343, 0.4871, -0.01017), (0.06855, 0.5006, -0.01045), (0.0, 0.5052, -0.01055), (-0.06855, 0.5006, -0.01045), (-0.1343, 0.4871, -0.01017), (-0.1967, 0.4655, -0.009717), (-0.255, 0.4362, -0.009106), (-0.3087, 0.3999, -0.008348), (-0.3573, 0.3572, -0.007456), (-0.4, 0.3087, -0.006444), (-0.4363, 0.2549, -0.005322), (-0.4656, 0.1966, -0.004104), (-0.4872, 0.1343, -0.002803), (-0.5007, 0.06853, -0.001431)], [(0, 1), (1, 2), (2, 3), (3, 4), (4, 5), (5, 6), (6, 7), (7, 8), (8, 9), (9, 10), (10, 11), (11, 12), (12, 13), (13, 14), (14, 15), (15, 16), (16, 17), (17, 18), (18, 19), (19, 20), (20, 21), (21, 22), (22, 23), (23, 24), (24, 25), (25, 26), (26, 27), (27, 28), (28, 29), (29, 30), (30, 31), (31, 32), (32, 33), (33, 34), (34, 35), (35, 36), (36, 37), (37, 38), (38, 39), (39, 40), (40, 41), (41, 42), (42, 43), (43, 44), (44, 45), (45, 46), (46, 47), (47, 0)], [])
_uv = me_beziercircle_001.uv_layers.new(name='UVMap')
_uv.uv.foreach_set('vector', [])
me_beziercircle_001.use_remesh_fix_poles = True
me_beziercircle_001.use_remesh_preserve_attributes = False
me_beziercircle_001.use_mirror_vertex_groups = False
me_beziercircle_001.update()
me_sphere = bpy.data.meshes.new('Sphere')
me_sphere.from_pydata([(0.0, 0.866, 0.5), (0.0, 0.866, -0.5), (0.866, -1.253e-07, 0.5), (0.866, -1.253e-07, -0.5), (-1.421e-14, -1.748e-07, 1.0), (-7.571e-08, -0.866, 0.5), (-7.571e-08, -0.866, -0.5), (-0.866, 2.614e-08, 0.5), (-0.866, 2.614e-08, -0.5), (0.0, -8.742e-08, -1.0)], [(0, 1), (2, 3), (1, 3), (0, 2), (4, 5), (5, 6), (3, 6), (2, 5), (7, 8), (6, 8), (5, 7), (4, 0), (1, 9), (4, 2), (3, 9), (6, 9), (4, 7), (8, 9), (8, 1), (7, 0)], [])
_uv = me_sphere.uv_layers.new(name='UVMap')
_uv.uv.foreach_set('vector', [])
me_sphere.use_remesh_fix_poles = True
me_sphere.use_remesh_preserve_attributes = False
me_sphere.use_mirror_vertex_groups = False
me_sphere.update()
me_beziercircle = bpy.data.meshes.new('BezierCircle')
me_beziercircle.from_pydata([(-0.5053, 0.0, 0.0), (-0.5007, 0.06844, 0.003939), (-0.4872, 0.1341, 0.007718), (-0.4656, 0.1963, 0.0113), (-0.4363, 0.2546, 0.01465), (-0.4, 0.3082, 0.01774), (-0.3573, 0.3567, 0.02053), (-0.3087, 0.3993, 0.02299), (-0.255, 0.4356, 0.02507), (-0.1967, 0.4648, 0.02676), (-0.1343, 0.4864, 0.028), (-0.06855, 0.4999, 0.02877), (0.0, 0.5045, 0.02904), (0.06855, 0.4999, 0.02877), (0.1343, 0.4864, 0.028), (0.1967, 0.4648, 0.02676), (0.255, 0.4356, 0.02507), (0.3087, 0.3993, 0.02299), (0.3573, 0.3567, 0.02053), (0.4, 0.3082, 0.01774), (0.4363, 0.2546, 0.01465), (0.4656, 0.1963, 0.0113), (0.4872, 0.1341, 0.007718), (0.5007, 0.06844, 0.003939), (0.5053, 0.0, 0.0), (0.5007, -0.06844, -0.003939), (0.4872, -0.1341, -0.007718), (0.4656, -0.1963, -0.0113), (0.4363, -0.2546, -0.01465), (0.4, -0.3082, -0.01774), (0.3573, -0.3567, -0.02053), (0.3087, -0.3993, -0.02299), (0.255, -0.4356, -0.02507), (0.1967, -0.4648, -0.02676), (0.1343, -0.4864, -0.028), (0.06855, -0.4999, -0.02877), (0.0, -0.5045, -0.02904), (-0.06855, -0.4999, -0.02877), (-0.1343, -0.4864, -0.028), (-0.1967, -0.4648, -0.02676), (-0.255, -0.4356, -0.02507), (-0.3087, -0.3993, -0.02299), (-0.3573, -0.3567, -0.02053), (-0.4, -0.3082, -0.01774), (-0.4363, -0.2546, -0.01465), (-0.4656, -0.1963, -0.0113), (-0.4872, -0.1341, -0.007718), (-0.5007, -0.06844, -0.003939)], [(0, 1), (1, 2), (2, 3), (3, 4), (4, 5), (5, 6), (6, 7), (7, 8), (8, 9), (9, 10), (10, 11), (11, 12), (12, 13), (13, 14), (14, 15), (15, 16), (16, 17), (17, 18), (18, 19), (19, 20), (20, 21), (21, 22), (22, 23), (23, 24), (24, 25), (25, 26), (26, 27), (27, 28), (28, 29), (29, 30), (30, 31), (31, 32), (32, 33), (33, 34), (34, 35), (35, 36), (36, 37), (37, 38), (38, 39), (39, 40), (40, 41), (41, 42), (42, 43), (43, 44), (44, 45), (45, 46), (46, 47), (47, 0)], [])
_uv = me_beziercircle.uv_layers.new(name='UVMap')
_uv.uv.foreach_set('vector', [])
me_beziercircle.use_remesh_fix_poles = True
me_beziercircle.use_remesh_preserve_attributes = False
me_beziercircle.use_mirror_vertex_groups = False
me_beziercircle.update()
me_arrow = bpy.data.meshes.new('Arrow')
me_arrow.from_pydata([(-0.475, -1.0, 0.0), (-0.475, -0.215, 0.0), (-1.0, -0.215, 0.0), (-1.629e-07, 1.0, 0.0), (1.0, -0.215, 0.0), (0.475, -0.215, 0.0), (0.475, -1.0, 0.0)], [(1, 2), (2, 3), (0, 6), (0, 1), (5, 6), (4, 5), (3, 4)], [])
_uv = me_arrow.uv_layers.new(name='UVMap')
_uv.uv.foreach_set('vector', [])
me_arrow.use_remesh_fix_poles = True
me_arrow.use_remesh_preserve_attributes = False
me_arrow.use_mirror_vertex_groups = False
me_arrow.update()
arm_armature = bpy.data.armatures.new('Armature')  # bones are not reproduced

# ---- objects
ob_body = bpy.data.objects.new('Body', me_cube_001)
ob_head = bpy.data.objects.new('Head', me_cube_002)
ob_neck = bpy.data.objects.new('Neck', me_cube)
ob_legh1 = bpy.data.objects.new('LegH1', me_cube_003)
ob_legh2 = bpy.data.objects.new('LegH2', me_cube_004)
ob_legh3 = bpy.data.objects.new('LegH3', me_cube_005)
ob_legf1 = bpy.data.objects.new('LegF1', me_cube_006)
ob_legf2 = bpy.data.objects.new('LegF2', me_cube_007)
ob_legf3 = bpy.data.objects.new('LegF3', me_cube_008)
ob_ears = bpy.data.objects.new('Ears', me_cube_009)
ob_tail1 = bpy.data.objects.new('Tail1', me_cube_010)
ob_tail2 = bpy.data.objects.new('Tail2', me_cube_011)
ob_tail3 = bpy.data.objects.new('Tail3', me_cube_012)
ob_tail4 = bpy.data.objects.new('Tail4', me_cube_013)
ob_armature = bpy.data.objects.new('Armature', arm_armature)
ob_backleftlegiktarget = bpy.data.objects.new('BackLeftLegIKTarget', me_cube_017)
ob_backrightlegiktarget = bpy.data.objects.new('BackRightLegIKTarget', me_cube_018)
ob_frontleftlegiktarget = bpy.data.objects.new('FrontLeftLegIKTarget', me_cube_015)
ob_frontrightlegiktarget = bpy.data.objects.new('FrontRightLegIKTarget', me_cube_016)
ob_listentarget = bpy.data.objects.new('ListenTarget', me_plane_001)
ob_lookattarget = bpy.data.objects.new('LookAtTarget', me_plane)
ob_lowerbodytarget = bpy.data.objects.new('LowerBodyTarget', me_beziercircle_001)
ob_tailiktarget = bpy.data.objects.new('TailIKTarget', me_sphere)
ob_upperbodytarget = bpy.data.objects.new('UpperBodyTarget', me_beziercircle)
ob_arrow = bpy.data.objects.new('Arrow', me_arrow)

# ---- transforms, parenting, visibility, modifiers, constraints
ob_body.parent = ob_armature
ob_body.matrix_parent_inverse = Matrix(((1.0, -0.0, 0.0, -0.0), (-0.0, 1.0, -0.0, -0.1223), (0.0, -0.0, 1.0, -0.6592), (-0.0, 0.0, -0.0, 1.0)))
ob_body.location = (-9.313e-10, -0.2752, 0.4862)
ob_body.rotation_euler = (0.1913, -0.0, 0.0)
ob_body.lineart.crease_threshold = 0.0
_vg = ob_body.vertex_groups.new(name='Body')
_vg.add([0, 1, 2, 3, 4, 5, 6, 7, 8, 9, 10, 11, 12, 13, 14, 15], 1.0, 'REPLACE')
_vg = ob_body.vertex_groups.new(name='Neck')
_vg = ob_body.vertex_groups.new(name='Head')
_vg = ob_body.vertex_groups.new(name='Ear.L')
_vg = ob_body.vertex_groups.new(name='Ear.R')
_vg = ob_body.vertex_groups.new(name='Collar.L')
_vg = ob_body.vertex_groups.new(name='Shoulder.L')
_vg = ob_body.vertex_groups.new(name='Forearm.L')
_vg = ob_body.vertex_groups.new(name='Hand.L')
_vg = ob_body.vertex_groups.new(name='Collar.R')
_vg = ob_body.vertex_groups.new(name='Shoulder.R')
_vg = ob_body.vertex_groups.new(name='Forearm.R')
_vg = ob_body.vertex_groups.new(name='Hand.R')
_vg = ob_body.vertex_groups.new(name='Pelvis.L')
_vg = ob_body.vertex_groups.new(name='Thigh.L')
_vg = ob_body.vertex_groups.new(name='Shin.L')
_vg = ob_body.vertex_groups.new(name='Foot.L')
_vg = ob_body.vertex_groups.new(name='Tail.1')
_vg = ob_body.vertex_groups.new(name='Tail.2')
_vg = ob_body.vertex_groups.new(name='Tail.3')
_vg = ob_body.vertex_groups.new(name='Tail.4')
_vg = ob_body.vertex_groups.new(name='Pelvis.R')
_vg = ob_body.vertex_groups.new(name='Thigh.R')
_vg = ob_body.vertex_groups.new(name='Shin.R')
_vg = ob_body.vertex_groups.new(name='Foot.R')
_m = ob_body.modifiers.new('Mirror', 'MIRROR')
_m.use_clip = True
_m = ob_body.modifiers.new('Armature', 'ARMATURE')
_m.object = ob_armature
ob_head.parent = ob_armature
ob_head.matrix_parent_inverse = Matrix(((1.0, -0.0, 0.0, -0.0), (-0.0, 1.0, -0.0, -0.1223), (0.0, -0.0, 1.0, -0.6592), (-0.0, 0.0, -0.0, 1.0)))
ob_head.location = (-4.657e-09, -1.1, 0.8493)
ob_head.rotation_euler = (0.3709, -0.0, 0.0)
ob_head.scale = (0.7792, 0.2604, 1.088)
ob_head.lineart.crease_threshold = 0.0
_vg = ob_head.vertex_groups.new(name='Body')
_vg = ob_head.vertex_groups.new(name='Neck')
_vg = ob_head.vertex_groups.new(name='Head')
_vg.add([0, 1, 2, 3, 4, 5, 6, 7, 8, 9, 10, 11, 12, 13, 14, 15], 1.0, 'REPLACE')
_vg = ob_head.vertex_groups.new(name='Ear.L')
_vg = ob_head.vertex_groups.new(name='Ear.R')
_vg = ob_head.vertex_groups.new(name='Collar.L')
_vg = ob_head.vertex_groups.new(name='Shoulder.L')
_vg = ob_head.vertex_groups.new(name='Forearm.L')
_vg = ob_head.vertex_groups.new(name='Hand.L')
_vg = ob_head.vertex_groups.new(name='Collar.R')
_vg = ob_head.vertex_groups.new(name='Shoulder.R')
_vg = ob_head.vertex_groups.new(name='Forearm.R')
_vg = ob_head.vertex_groups.new(name='Hand.R')
_vg = ob_head.vertex_groups.new(name='Pelvis.L')
_vg = ob_head.vertex_groups.new(name='Thigh.L')
_vg = ob_head.vertex_groups.new(name='Shin.L')
_vg = ob_head.vertex_groups.new(name='Foot.L')
_vg = ob_head.vertex_groups.new(name='Tail.1')
_vg = ob_head.vertex_groups.new(name='Tail.2')
_vg = ob_head.vertex_groups.new(name='Tail.3')
_vg = ob_head.vertex_groups.new(name='Tail.4')
_vg = ob_head.vertex_groups.new(name='Pelvis.R')
_vg = ob_head.vertex_groups.new(name='Thigh.R')
_vg = ob_head.vertex_groups.new(name='Shin.R')
_vg = ob_head.vertex_groups.new(name='Foot.R')
_m = ob_head.modifiers.new('Mirror', 'MIRROR')
_m.use_clip = True
_m = ob_head.modifiers.new('Armature', 'ARMATURE')
_m.object = ob_armature
ob_neck.parent = ob_armature
ob_neck.matrix_parent_inverse = Matrix(((1.0, -0.0, 0.0, -0.0), (-0.0, 1.0, -0.0, -0.1223), (0.0, -0.0, 1.0, -0.6592), (-0.0, 0.0, -0.0, 1.0)))
ob_neck.location = (-9.313e-10, -0.9123, 0.7177)
ob_neck.rotation_euler = (-0.914, 0.5704, -0.6105)
ob_neck.scale = (0.3897, 0.7376, 0.3897)
ob_neck.lineart.crease_threshold = 0.0
_vg = ob_neck.vertex_groups.new(name='Body')
_vg = ob_neck.vertex_groups.new(name='Neck')
_vg.add([0, 1, 2, 3, 4, 5, 6, 7, 8, 9, 10, 11, 12, 13, 14, 15], 1.0, 'REPLACE')
_vg = ob_neck.vertex_groups.new(name='Head')
_vg = ob_neck.vertex_groups.new(name='Ear.L')
_vg = ob_neck.vertex_groups.new(name='Ear.R')
_vg = ob_neck.vertex_groups.new(name='Collar.L')
_vg = ob_neck.vertex_groups.new(name='Shoulder.L')
_vg = ob_neck.vertex_groups.new(name='Forearm.L')
_vg = ob_neck.vertex_groups.new(name='Hand.L')
_vg = ob_neck.vertex_groups.new(name='Collar.R')
_vg = ob_neck.vertex_groups.new(name='Shoulder.R')
_vg = ob_neck.vertex_groups.new(name='Forearm.R')
_vg = ob_neck.vertex_groups.new(name='Hand.R')
_vg = ob_neck.vertex_groups.new(name='Pelvis.L')
_vg = ob_neck.vertex_groups.new(name='Thigh.L')
_vg = ob_neck.vertex_groups.new(name='Shin.L')
_vg = ob_neck.vertex_groups.new(name='Foot.L')
_vg = ob_neck.vertex_groups.new(name='Tail.1')
_vg = ob_neck.vertex_groups.new(name='Tail.2')
_vg = ob_neck.vertex_groups.new(name='Tail.3')
_vg = ob_neck.vertex_groups.new(name='Tail.4')
_vg = ob_neck.vertex_groups.new(name='Pelvis.R')
_vg = ob_neck.vertex_groups.new(name='Thigh.R')
_vg = ob_neck.vertex_groups.new(name='Shin.R')
_vg = ob_neck.vertex_groups.new(name='Foot.R')
_m = ob_neck.modifiers.new('Armature', 'ARMATURE')
_m.object = ob_armature
ob_legh1.parent = ob_armature
ob_legh1.matrix_parent_inverse = Matrix(((1.0, -0.0, 0.0, -0.0), (-0.0, 1.0, -0.0, -0.1223), (0.0, -0.0, 1.0, -0.6592), (-0.0, 0.0, -0.0, 1.0)))
ob_legh1.location = (0.0, 0.0, 0.0)
ob_legh1.lineart.crease_threshold = 0.0
_vg = ob_legh1.vertex_groups.new(name='Body')
_vg = ob_legh1.vertex_groups.new(name='Neck')
_vg = ob_legh1.vertex_groups.new(name='Head')
_vg = ob_legh1.vertex_groups.new(name='Ear.L')
_vg = ob_legh1.vertex_groups.new(name='Ear.R')
_vg = ob_legh1.vertex_groups.new(name='Collar.L')
_vg = ob_legh1.vertex_groups.new(name='Shoulder.L')
_vg = ob_legh1.vertex_groups.new(name='Forearm.L')
_vg = ob_legh1.vertex_groups.new(name='Hand.L')
_vg = ob_legh1.vertex_groups.new(name='Collar.R')
_vg = ob_legh1.vertex_groups.new(name='Shoulder.R')
_vg = ob_legh1.vertex_groups.new(name='Forearm.R')
_vg = ob_legh1.vertex_groups.new(name='Hand.R')
_vg = ob_legh1.vertex_groups.new(name='Pelvis.L')
_vg = ob_legh1.vertex_groups.new(name='Thigh.L')
_vg.add([0, 1, 2, 3, 4, 5, 6, 7, 8, 9, 10, 11, 12, 13, 14, 15], 1.0, 'REPLACE')
_vg = ob_legh1.vertex_groups.new(name='Shin.L')
_vg = ob_legh1.vertex_groups.new(name='Foot.L')
_vg = ob_legh1.vertex_groups.new(name='Tail.1')
_vg = ob_legh1.vertex_groups.new(name='Tail.2')
_vg = ob_legh1.vertex_groups.new(name='Tail.3')
_vg = ob_legh1.vertex_groups.new(name='Tail.4')
_vg = ob_legh1.vertex_groups.new(name='Pelvis.R')
_vg = ob_legh1.vertex_groups.new(name='Thigh.R')
_vg = ob_legh1.vertex_groups.new(name='Shin.R')
_vg = ob_legh1.vertex_groups.new(name='Foot.R')
_m = ob_legh1.modifiers.new('Mirror', 'MIRROR')
_m = ob_legh1.modifiers.new('Armature', 'ARMATURE')
_m.object = ob_armature
ob_legh2.parent = ob_armature
ob_legh2.matrix_parent_inverse = Matrix(((1.0, -0.0, 0.0, -0.0), (-0.0, 1.0, -0.0, -0.1223), (0.0, -0.0, 1.0, -0.6592), (-0.0, 0.0, -0.0, 1.0)))
ob_legh2.location = (0.0, 0.0, 0.0)
ob_legh2.lineart.crease_threshold = 0.0
_vg = ob_legh2.vertex_groups.new(name='Body')
_vg = ob_legh2.vertex_groups.new(name='Neck')
_vg = ob_legh2.vertex_groups.new(name='Head')
_vg = ob_legh2.vertex_groups.new(name='Ear.L')
_vg = ob_legh2.vertex_groups.new(name='Ear.R')
_vg = ob_legh2.vertex_groups.new(name='Collar.L')
_vg = ob_legh2.vertex_groups.new(name='Shoulder.L')
_vg = ob_legh2.vertex_groups.new(name='Forearm.L')
_vg = ob_legh2.vertex_groups.new(name='Hand.L')
_vg = ob_legh2.vertex_groups.new(name='Collar.R')
_vg = ob_legh2.vertex_groups.new(name='Shoulder.R')
_vg = ob_legh2.vertex_groups.new(name='Forearm.R')
_vg = ob_legh2.vertex_groups.new(name='Hand.R')
_vg = ob_legh2.vertex_groups.new(name='Pelvis.L')
_vg = ob_legh2.vertex_groups.new(name='Thigh.L')
_vg = ob_legh2.vertex_groups.new(name='Shin.L')
_vg.add([0, 1, 2, 3, 4, 5, 6, 7, 8, 9, 10, 11, 12, 13, 14, 15], 1.0, 'REPLACE')
_vg = ob_legh2.vertex_groups.new(name='Foot.L')
_vg = ob_legh2.vertex_groups.new(name='Tail.1')
_vg = ob_legh2.vertex_groups.new(name='Tail.2')
_vg = ob_legh2.vertex_groups.new(name='Tail.3')
_vg = ob_legh2.vertex_groups.new(name='Tail.4')
_vg = ob_legh2.vertex_groups.new(name='Pelvis.R')
_vg = ob_legh2.vertex_groups.new(name='Thigh.R')
_vg = ob_legh2.vertex_groups.new(name='Shin.R')
_vg = ob_legh2.vertex_groups.new(name='Foot.R')
_m = ob_legh2.modifiers.new('Mirror', 'MIRROR')
_m = ob_legh2.modifiers.new('Armature', 'ARMATURE')
_m.object = ob_armature
ob_legh3.parent = ob_armature
ob_legh3.matrix_parent_inverse = Matrix(((1.0, -0.0, 0.0, -0.0), (-0.0, 1.0, -0.0, -0.1223), (0.0, -0.0, 1.0, -0.6592), (-0.0, 0.0, -0.0, 1.0)))
ob_legh3.location = (0.0, 0.0, 0.0)
ob_legh3.lineart.crease_threshold = 0.0
_vg = ob_legh3.vertex_groups.new(name='Body')
_vg = ob_legh3.vertex_groups.new(name='Neck')
_vg = ob_legh3.vertex_groups.new(name='Head')
_vg = ob_legh3.vertex_groups.new(name='Ear.L')
_vg = ob_legh3.vertex_groups.new(name='Ear.R')
_vg = ob_legh3.vertex_groups.new(name='Collar.L')
_vg = ob_legh3.vertex_groups.new(name='Shoulder.L')
_vg = ob_legh3.vertex_groups.new(name='Forearm.L')
_vg = ob_legh3.vertex_groups.new(name='Hand.L')
_vg = ob_legh3.vertex_groups.new(name='Collar.R')
_vg = ob_legh3.vertex_groups.new(name='Shoulder.R')
_vg = ob_legh3.vertex_groups.new(name='Forearm.R')
_vg = ob_legh3.vertex_groups.new(name='Hand.R')
_vg = ob_legh3.vertex_groups.new(name='Pelvis.L')
_vg = ob_legh3.vertex_groups.new(name='Thigh.L')
_vg = ob_legh3.vertex_groups.new(name='Shin.L')
_vg = ob_legh3.vertex_groups.new(name='Foot.L')
_vg.add([0, 1, 2, 3, 4, 5, 6, 7, 8, 9, 10, 11, 12, 13, 14, 15], 1.0, 'REPLACE')
_vg = ob_legh3.vertex_groups.new(name='Tail.1')
_vg = ob_legh3.vertex_groups.new(name='Tail.2')
_vg = ob_legh3.vertex_groups.new(name='Tail.3')
_vg = ob_legh3.vertex_groups.new(name='Tail.4')
_vg = ob_legh3.vertex_groups.new(name='Pelvis.R')
_vg = ob_legh3.vertex_groups.new(name='Thigh.R')
_vg = ob_legh3.vertex_groups.new(name='Shin.R')
_vg = ob_legh3.vertex_groups.new(name='Foot.R')
_m = ob_legh3.modifiers.new('Mirror', 'MIRROR')
_m = ob_legh3.modifiers.new('Armature', 'ARMATURE')
_m.object = ob_armature
ob_legf1.parent = ob_armature
ob_legf1.matrix_parent_inverse = Matrix(((1.0, -0.0, 0.0, -0.0), (-0.0, 1.0, -0.0, -0.1223), (0.0, -0.0, 1.0, -0.6592), (-0.0, 0.0, -0.0, 1.0)))
ob_legf1.location = (-7.554e-05, -0.8387, -0.05278)
ob_legf1.scale = (0.7267, 0.7267, 0.7267)
ob_legf1.lineart.crease_threshold = 0.0
_vg = ob_legf1.vertex_groups.new(name='Body')
_vg = ob_legf1.vertex_groups.new(name='Neck')
_vg = ob_legf1.vertex_groups.new(name='Head')
_vg = ob_legf1.vertex_groups.new(name='Ear.L')
_vg = ob_legf1.vertex_groups.new(name='Ear.R')
_vg = ob_legf1.vertex_groups.new(name='Collar.L')
_vg = ob_legf1.vertex_groups.new(name='Shoulder.L')
_vg.add([0, 1, 2, 3, 4, 5, 6, 7, 8, 9, 10, 11, 12, 13, 14, 15], 1.0, 'REPLACE')
_vg = ob_legf1.vertex_groups.new(name='Forearm.L')
_vg = ob_legf1.vertex_groups.new(name='Hand.L')
_vg = ob_legf1.vertex_groups.new(name='Collar.R')
_vg = ob_legf1.vertex_groups.new(name='Shoulder.R')
_vg = ob_legf1.vertex_groups.new(name='Forearm.R')
_vg = ob_legf1.vertex_groups.new(name='Hand.R')
_vg = ob_legf1.vertex_groups.new(name='Pelvis.L')
_vg = ob_legf1.vertex_groups.new(name='Thigh.L')
_vg = ob_legf1.vertex_groups.new(name='Shin.L')
_vg = ob_legf1.vertex_groups.new(name='Foot.L')
_vg = ob_legf1.vertex_groups.new(name='Tail.1')
_vg = ob_legf1.vertex_groups.new(name='Tail.2')
_vg = ob_legf1.vertex_groups.new(name='Tail.3')
_vg = ob_legf1.vertex_groups.new(name='Tail.4')
_vg = ob_legf1.vertex_groups.new(name='Pelvis.R')
_vg = ob_legf1.vertex_groups.new(name='Thigh.R')
_vg = ob_legf1.vertex_groups.new(name='Shin.R')
_vg = ob_legf1.vertex_groups.new(name='Foot.R')
_m = ob_legf1.modifiers.new('Mirror', 'MIRROR')
_m = ob_legf1.modifiers.new('Armature', 'ARMATURE')
_m.object = ob_armature
ob_legf2.parent = ob_armature
ob_legf2.matrix_parent_inverse = Matrix(((1.0, -0.0, 0.0, -0.0), (-0.0, 1.0, -0.0, -0.1223), (0.0, -0.0, 1.0, -0.6592), (-0.0, 0.0, -0.0, 1.0)))
ob_legf2.location = (-7.554e-05, -0.8387, 0.06907)
ob_legf2.scale = (0.7267, 0.7267, 0.6437)
ob_legf2.lineart.crease_threshold = 0.0
_vg = ob_legf2.vertex_groups.new(name='Body')
_vg = ob_legf2.vertex_groups.new(name='Neck')
_vg = ob_legf2.vertex_groups.new(name='Head')
_vg = ob_legf2.vertex_groups.new(name='Ear.L')
_vg = ob_legf2.vertex_groups.new(name='Ear.R')
_vg = ob_legf2.vertex_groups.new(name='Collar.L')
_vg = ob_legf2.vertex_groups.new(name='Shoulder.L')
_vg = ob_legf2.vertex_groups.new(name='Forearm.L')
_vg.add([0, 1, 2, 3, 4, 5, 6, 7, 8, 9, 10, 11, 12, 13, 14, 15], 1.0, 'REPLACE')
_vg = ob_legf2.vertex_groups.new(name='Hand.L')
_vg = ob_legf2.vertex_groups.new(name='Collar.R')
_vg = ob_legf2.vertex_groups.new(name='Shoulder.R')
_vg = ob_legf2.vertex_groups.new(name='Forearm.R')
_vg = ob_legf2.vertex_groups.new(name='Hand.R')
_vg = ob_legf2.vertex_groups.new(name='Pelvis.L')
_vg = ob_legf2.vertex_groups.new(name='Thigh.L')
_vg = ob_legf2.vertex_groups.new(name='Shin.L')
_vg = ob_legf2.vertex_groups.new(name='Foot.L')
_vg = ob_legf2.vertex_groups.new(name='Tail.1')
_vg = ob_legf2.vertex_groups.new(name='Tail.2')
_vg = ob_legf2.vertex_groups.new(name='Tail.3')
_vg = ob_legf2.vertex_groups.new(name='Tail.4')
_vg = ob_legf2.vertex_groups.new(name='Pelvis.R')
_vg = ob_legf2.vertex_groups.new(name='Thigh.R')
_vg = ob_legf2.vertex_groups.new(name='Shin.R')
_vg = ob_legf2.vertex_groups.new(name='Foot.R')
_m = ob_legf2.modifiers.new('Mirror', 'MIRROR')
_m = ob_legf2.modifiers.new('Armature', 'ARMATURE')
_m.object = ob_armature
ob_legf3.parent = ob_armature
ob_legf3.matrix_parent_inverse = Matrix(((1.0, -0.0, 0.0, -0.0), (-0.0, 1.0, -0.0, -0.1223), (0.0, -0.0, 1.0, -0.6592), (-0.0, 0.0, -0.0, 1.0)))
ob_legf3.location = (0.001879, -0.742, 0.1295)
ob_legf3.rotation_euler = (0.1141, -0.0, 0.0)
ob_legf3.scale = (0.5467, 0.5467, 0.5467)
ob_legf3.lineart.crease_threshold = 0.0
_vg = ob_legf3.vertex_groups.new(name='Body')
_vg = ob_legf3.vertex_groups.new(name='Neck')
_vg = ob_legf3.vertex_groups.new(name='Head')
_vg = ob_legf3.vertex_groups.new(name='Ear.L')
_vg = ob_legf3.vertex_groups.new(name='Ear.R')
_vg = ob_legf3.vertex_groups.new(name='Collar.L')
_vg = ob_legf3.vertex_groups.new(name='Shoulder.L')
_vg = ob_legf3.vertex_groups.new(name='Forearm.L')
_vg = ob_legf3.vertex_groups.new(name='Hand.L')
_vg.add([0, 1, 2, 3, 4, 5, 6, 7, 8, 9, 10, 11, 12, 13, 14, 15], 1.0, 'REPLACE')
_vg = ob_legf3.vertex_groups.new(name='Collar.R')
_vg = ob_legf3.vertex_groups.new(name='Shoulder.R')
_vg = ob_legf3.vertex_groups.new(name='Forearm.R')
_vg = ob_legf3.vertex_groups.new(name='Hand.R')
_vg = ob_legf3.vertex_groups.new(name='Pelvis.L')
_vg = ob_legf3.vertex_groups.new(name='Thigh.L')
_vg = ob_legf3.vertex_groups.new(name='Shin.L')
_vg = ob_legf3.vertex_groups.new(name='Foot.L')
_vg = ob_legf3.vertex_groups.new(name='Tail.1')
_vg = ob_legf3.vertex_groups.new(name='Tail.2')
_vg = ob_legf3.vertex_groups.new(name='Tail.3')
_vg = ob_legf3.vertex_groups.new(name='Tail.4')
_vg = ob_legf3.vertex_groups.new(name='Pelvis.R')
_vg = ob_legf3.vertex_groups.new(name='Thigh.R')
_vg = ob_legf3.vertex_groups.new(name='Shin.R')
_vg = ob_legf3.vertex_groups.new(name='Foot.R')
_m = ob_legf3.modifiers.new('Mirror', 'MIRROR')
_m = ob_legf3.modifiers.new('Armature', 'ARMATURE')
_m.object = ob_armature
ob_ears.parent = ob_armature
ob_ears.matrix_parent_inverse = Matrix(((1.0, -0.0, 0.0, -0.0), (-0.0, 1.0, -0.0, -0.1223), (0.0, -0.0, 1.0, -0.6592), (-0.0, 0.0, -0.0, 1.0)))
ob_ears.location = (0.001094, -0.3236, 0.1308)
ob_ears.rotation_euler = (0.1263, -0.0, 0.0)
ob_ears.lineart.crease_threshold = 0.0
_vg = ob_ears.vertex_groups.new(name='Body')
_vg = ob_ears.vertex_groups.new(name='Neck')
_vg = ob_ears.vertex_groups.new(name='Head')
for _i, _w in zip([0, 1, 2, 3, 4, 5, 6, 7, 8, 9, 10, 11, 12, 13, 14, 15, 16, 17, 18, 19], [1.0, 0.0, 1.0, 1.776e-05, 1.0, 0.0, 1.0, 0.0, 0.9887, 0.6729, 0.09081, 0.3678, 0.9916, 1.0, 0.424, 0.9993, 1.0, 0.111, 0.8077, 1.0]): _vg.add([_i], _w, 'REPLACE')
_vg = ob_ears.vertex_groups.new(name='Ear.L')
for _i, _w in zip([0, 1, 2, 3, 4, 5, 6, 7, 8, 9, 10, 11, 12, 13, 14, 15, 16, 17, 18, 19], [0.0, 1.0, 0.0, 1.0, 0.0, 1.0, 0.0, 1.0, 0.01131, 0.3271, 0.9092, 0.6322, 0.008392, 0.0, 0.576, 0.000738, 0.0, 0.889, 0.1923, 8.018e-06]): _vg.add([_i], _w, 'REPLACE')
_vg = ob_ears.vertex_groups.new(name='Ear.R')
_vg = ob_ears.vertex_groups.new(name='Collar.L')
_vg = ob_ears.vertex_groups.new(name='Shoulder.L')
_vg = ob_ears.vertex_groups.new(name='Forearm.L')
_vg = ob_ears.vertex_groups.new(name='Hand.L')
_vg = ob_ears.vertex_groups.new(name='Collar.R')
_vg = ob_ears.vertex_groups.new(name='Shoulder.R')
_vg = ob_ears.vertex_groups.new(name='Forearm.R')
_vg = ob_ears.vertex_groups.new(name='Hand.R')
_vg = ob_ears.vertex_groups.new(name='Pelvis.L')
_vg = ob_ears.vertex_groups.new(name='Thigh.L')
_vg = ob_ears.vertex_groups.new(name='Shin.L')
_vg = ob_ears.vertex_groups.new(name='Foot.L')
_vg = ob_ears.vertex_groups.new(name='Tail.1')
_vg = ob_ears.vertex_groups.new(name='Tail.2')
_vg = ob_ears.vertex_groups.new(name='Tail.3')
_vg = ob_ears.vertex_groups.new(name='Tail.4')
_vg = ob_ears.vertex_groups.new(name='Pelvis.R')
_vg = ob_ears.vertex_groups.new(name='Thigh.R')
_vg = ob_ears.vertex_groups.new(name='Shin.R')
_vg = ob_ears.vertex_groups.new(name='Foot.R')
_m = ob_ears.modifiers.new('Mirror', 'MIRROR')
_m = ob_ears.modifiers.new('Armature', 'ARMATURE')
_m.object = ob_armature
ob_tail1.parent = ob_armature
ob_tail1.matrix_parent_inverse = Matrix(((1.0, -0.0, 0.0, -0.0), (-0.0, 1.0, -0.0, -0.1223), (0.0, -0.0, 1.0, -0.6592), (-0.0, 0.0, -0.0, 1.0)))
ob_tail1.location = (-4.875e-10, 0.358, 0.8379)
ob_tail1.rotation_euler = (-0.6724, -0.0, 0.0)
ob_tail1.lineart.crease_threshold = 0.0
_vg = ob_tail1.vertex_groups.new(name='Body')
_vg = ob_tail1.vertex_groups.new(name='Neck')
_vg = ob_tail1.vertex_groups.new(name='Head')
_vg = ob_tail1.vertex_groups.new(name='Ear.L')
_vg = ob_tail1.vertex_groups.new(name='Ear.R')
_vg = ob_tail1.vertex_groups.new(name='Collar.L')
_vg = ob_tail1.vertex_groups.new(name='Shoulder.L')
_vg = ob_tail1.vertex_groups.new(name='Forearm.L')
_vg = ob_tail1.vertex_groups.new(name='Hand.L')
_vg = ob_tail1.vertex_groups.new(name='Collar.R')
_vg = ob_tail1.vertex_groups.new(name='Shoulder.R')
_vg = ob_tail1.vertex_groups.new(name='Forearm.R')
_vg = ob_tail1.vertex_groups.new(name='Hand.R')
_vg = ob_tail1.vertex_groups.new(name='Pelvis.L')
_vg = ob_tail1.vertex_groups.new(name='Thigh.L')
_vg = ob_tail1.vertex_groups.new(name='Shin.L')
_vg = ob_tail1.vertex_groups.new(name='Foot.L')
_vg = ob_tail1.vertex_groups.new(name='Tail.1')
_vg.add([0, 1, 2, 3, 4, 5, 6, 7, 8, 9, 10, 11], 1.0, 'REPLACE')
_vg = ob_tail1.vertex_groups.new(name='Tail.2')
_vg = ob_tail1.vertex_groups.new(name='Tail.3')
_vg = ob_tail1.vertex_groups.new(name='Tail.4')
_vg = ob_tail1.vertex_groups.new(name='Pelvis.R')
_vg = ob_tail1.vertex_groups.new(name='Thigh.R')
_vg = ob_tail1.vertex_groups.new(name='Shin.R')
_vg = ob_tail1.vertex_groups.new(name='Foot.R')
_m = ob_tail1.modifiers.new('Armature', 'ARMATURE')
_m.object = ob_armature
ob_tail2.parent = ob_armature
ob_tail2.matrix_parent_inverse = Matrix(((1.0, -0.0, 0.0, -0.0), (-0.0, 1.0, -0.0, -0.1223), (0.0, -0.0, 1.0, -0.6592), (-0.0, 0.0, -0.0, 1.0)))
ob_tail2.location = (-4.875e-10, 0.5053, 1.123)
ob_tail2.rotation_euler = (-0.2746, -0.0, 0.0)
ob_tail2.lineart.crease_threshold = 0.0
_vg = ob_tail2.vertex_groups.new(name='Body')
_vg = ob_tail2.vertex_groups.new(name='Neck')
_vg = ob_tail2.vertex_groups.new(name='Head')
_vg = ob_tail2.vertex_groups.new(name='Ear.L')
_vg = ob_tail2.vertex_groups.new(name='Ear.R')
_vg = ob_tail2.vertex_groups.new(name='Collar.L')
_vg = ob_tail2.vertex_groups.new(name='Shoulder.L')
_vg = ob_tail2.vertex_groups.new(name='Forearm.L')
_vg = ob_tail2.vertex_groups.new(name='Hand.L')
_vg = ob_tail2.vertex_groups.new(name='Collar.R')
_vg = ob_tail2.vertex_groups.new(name='Shoulder.R')
_vg = ob_tail2.vertex_groups.new(name='Forearm.R')
_vg = ob_tail2.vertex_groups.new(name='Hand.R')
_vg = ob_tail2.vertex_groups.new(name='Pelvis.L')
_vg = ob_tail2.vertex_groups.new(name='Thigh.L')
_vg = ob_tail2.vertex_groups.new(name='Shin.L')
_vg = ob_tail2.vertex_groups.new(name='Foot.L')
_vg = ob_tail2.vertex_groups.new(name='Tail.1')
_vg = ob_tail2.vertex_groups.new(name='Tail.2')
_vg.add([0, 1, 2, 3, 4, 5, 6, 7, 8, 9, 10, 11], 1.0, 'REPLACE')
_vg = ob_tail2.vertex_groups.new(name='Tail.3')
_vg = ob_tail2.vertex_groups.new(name='Tail.4')
_vg = ob_tail2.vertex_groups.new(name='Pelvis.R')
_vg = ob_tail2.vertex_groups.new(name='Thigh.R')
_vg = ob_tail2.vertex_groups.new(name='Shin.R')
_vg = ob_tail2.vertex_groups.new(name='Foot.R')
_m = ob_tail2.modifiers.new('Armature', 'ARMATURE')
_m.object = ob_armature
ob_tail3.parent = ob_armature
ob_tail3.matrix_parent_inverse = Matrix(((1.0, -0.0, 0.0, -0.0), (-0.0, 1.0, -0.0, -0.1223), (0.0, -0.0, 1.0, -0.6592), (-0.0, 0.0, -0.0, 1.0)))
ob_tail3.location = (1.004e-08, 0.5302, 1.366)
ob_tail3.rotation_euler = (0.09365, -0.0, 0.0)
ob_tail3.lineart.crease_threshold = 0.0
_vg = ob_tail3.vertex_groups.new(name='Body')
_vg = ob_tail3.vertex_groups.new(name='Neck')
_vg = ob_tail3.vertex_groups.new(name='Head')
_vg = ob_tail3.vertex_groups.new(name='Ear.L')
_vg = ob_tail3.vertex_groups.new(name='Ear.R')
_vg = ob_tail3.vertex_groups.new(name='Collar.L')
_vg = ob_tail3.vertex_groups.new(name='Shoulder.L')
_vg = ob_tail3.vertex_groups.new(name='Forearm.L')
_vg = ob_tail3.vertex_groups.new(name='Hand.L')
_vg = ob_tail3.vertex_groups.new(name='Collar.R')
_vg = ob_tail3.vertex_groups.new(name='Shoulder.R')
_vg = ob_tail3.vertex_groups.new(name='Forearm.R')
_vg = ob_tail3.vertex_groups.new(name='Hand.R')
_vg = ob_tail3.vertex_groups.new(name='Pelvis.L')
_vg = ob_tail3.vertex_groups.new(name='Thigh.L')
_vg = ob_tail3.vertex_groups.new(name='Shin.L')
_vg = ob_tail3.vertex_groups.new(name='Foot.L')
_vg = ob_tail3.vertex_groups.new(name='Tail.1')
_vg = ob_tail3.vertex_groups.new(name='Tail.2')
_vg = ob_tail3.vertex_groups.new(name='Tail.3')
_vg.add([0, 1, 2, 3, 4, 5, 6, 7, 8, 9, 10, 11], 1.0, 'REPLACE')
_vg = ob_tail3.vertex_groups.new(name='Tail.4')
_vg = ob_tail3.vertex_groups.new(name='Pelvis.R')
_vg = ob_tail3.vertex_groups.new(name='Thigh.R')
_vg = ob_tail3.vertex_groups.new(name='Shin.R')
_vg = ob_tail3.vertex_groups.new(name='Foot.R')
_m = ob_tail3.modifiers.new('Armature', 'ARMATURE')
_m.object = ob_armature
ob_tail4.parent = ob_armature
ob_tail4.matrix_parent_inverse = Matrix(((1.0, -0.0, 0.0, -0.0), (-0.0, 1.0, -0.0, -0.1223), (0.0, -0.0, 1.0, -0.6592), (-0.0, 0.0, -0.0, 1.0)))
ob_tail4.location = (5.832e-09, 0.3336, 1.56)
ob_tail4.rotation_euler = (1.09, -0.0, 0.0)
ob_tail4.lineart.crease_threshold = 0.0
_vg = ob_tail4.vertex_groups.new(name='Body')
_vg = ob_tail4.vertex_groups.new(name='Neck')
_vg = ob_tail4.vertex_groups.new(name='Head')
_vg = ob_tail4.vertex_groups.new(name='Ear.L')
_vg = ob_tail4.vertex_groups.new(name='Ear.R')
_vg = ob_tail4.vertex_groups.new(name='Collar.L')
_vg = ob_tail4.vertex_groups.new(name='Shoulder.L')
_vg = ob_tail4.vertex_groups.new(name='Forearm.L')
_vg = ob_tail4.vertex_groups.new(name='Hand.L')
_vg = ob_tail4.vertex_groups.new(name='Collar.R')
_vg = ob_tail4.vertex_groups.new(name='Shoulder.R')
_vg = ob_tail4.vertex_groups.new(name='Forearm.R')
_vg = ob_tail4.vertex_groups.new(name='Hand.R')
_vg = ob_tail4.vertex_groups.new(name='Pelvis.L')
_vg = ob_tail4.vertex_groups.new(name='Thigh.L')
_vg = ob_tail4.vertex_groups.new(name='Shin.L')
_vg = ob_tail4.vertex_groups.new(name='Foot.L')
_vg = ob_tail4.vertex_groups.new(name='Tail.1')
_vg = ob_tail4.vertex_groups.new(name='Tail.2')
_vg = ob_tail4.vertex_groups.new(name='Tail.3')
_vg = ob_tail4.vertex_groups.new(name='Tail.4')
_vg.add([0, 1, 2, 3, 4, 5, 6, 7, 8, 9, 10, 11, 12, 13, 14, 15], 1.0, 'REPLACE')
_vg = ob_tail4.vertex_groups.new(name='Pelvis.R')
_vg = ob_tail4.vertex_groups.new(name='Thigh.R')
_vg = ob_tail4.vertex_groups.new(name='Shin.R')
_vg = ob_tail4.vertex_groups.new(name='Foot.R')
_m = ob_tail4.modifiers.new('Armature', 'ARMATURE')
_m.object = ob_armature
ob_armature.location = (-0.02291, 0.1341, 0.6505)
ob_armature.show_in_front = True
ob_armature.lineart.crease_threshold = 0.0
ob_backleftlegiktarget.location = (1.089, 0.01215, 0.02077)
ob_backleftlegiktarget.scale = (0.05036, 0.05036, 0.05036)
ob_backleftlegiktarget.lineart.crease_threshold = 0.0
ob_backrightlegiktarget.location = (-1.125, -0.01068, 0.05789)
ob_backrightlegiktarget.scale = (0.05036, 0.05036, 0.05036)
ob_backrightlegiktarget.lineart.crease_threshold = 0.0
ob_frontleftlegiktarget.location = (0.8602, -0.644, 0.03241)
ob_frontleftlegiktarget.scale = (0.05036, 0.05036, 0.05036)
ob_frontleftlegiktarget.lineart.crease_threshold = 0.0
ob_frontrightlegiktarget.location = (-0.9105, -0.6476, 0.04385)
ob_frontrightlegiktarget.scale = (0.05036, 0.05036, 0.05036)
ob_frontrightlegiktarget.lineart.crease_threshold = 0.0
ob_listentarget.location = (-5.96e-08, -2.204, 0.8806)
ob_listentarget.lineart.crease_threshold = 0.0
ob_lookattarget.location = (-5.96e-08, -2.024, 0.4805)
ob_lookattarget.rotation_euler = (3.142, 0.0, 0.0)
ob_lookattarget.lineart.crease_threshold = 0.0
_m = ob_lookattarget.modifiers.new('Mirror', 'MIRROR')
ob_lowerbodytarget.location = (0.0, 0.138, 0.7405)
ob_lowerbodytarget.lineart.crease_threshold = 0.0
ob_tailiktarget.location = (0.0, -0.04476, 1.639)
ob_tailiktarget.scale = (0.0855, 0.0855, 0.0855)
ob_tailiktarget.lineart.crease_threshold = 0.0
ob_upperbodytarget.location = (0.0, -0.6995, 0.5369)
ob_upperbodytarget.lineart.crease_threshold = 0.0
ob_arrow.location = (0.0, 0.0, 0.0)
ob_arrow.lineart.crease_threshold = 0.0

# ---- collection membership
col_pupper.objects.link(ob_body)
col_pupper.objects.link(ob_head)
col_pupper.objects.link(ob_neck)
col_pupper.objects.link(ob_legh1)
col_pupper.objects.link(ob_legh2)
col_pupper.objects.link(ob_legh3)
col_pupper.objects.link(ob_legf1)
col_pupper.objects.link(ob_legf2)
col_pupper.objects.link(ob_legf3)
col_pupper.objects.link(ob_ears)
col_pupper.objects.link(ob_tail1)
col_pupper.objects.link(ob_tail2)
col_pupper.objects.link(ob_tail3)
col_pupper.objects.link(ob_tail4)
col_pupper.objects.link(ob_armature)
col_iktargets.objects.link(ob_backleftlegiktarget)
col_iktargets.objects.link(ob_backrightlegiktarget)
col_iktargets.objects.link(ob_frontleftlegiktarget)
col_iktargets.objects.link(ob_frontrightlegiktarget)
col_iktargets.objects.link(ob_listentarget)
col_iktargets.objects.link(ob_lookattarget)
col_iktargets.objects.link(ob_lowerbodytarget)
col_iktargets.objects.link(ob_tailiktarget)
col_iktargets.objects.link(ob_upperbodytarget)
col_iktargets.objects.link(ob_arrow)
def _layer_coll(name, lc=None):
    lc = lc or bpy.context.view_layer.layer_collection
    for c in lc.children:
        if c.name == name: return c
        r = _layer_coll(name, c)
        if r: return r
_layer_coll('IKTargets').exclude = True

# ---- scene / render settings (as saved in the file)
scene.frame_start = 1; scene.frame_end = 40; scene.frame_set(1)
scene.render.engine = 'BLENDER_EEVEE_NEXT'
scene.render.fps = 30
scene.cycles.use_denoising = False
scene.cycles.samples = 128
scene.cycles.sampling_pattern = 'TABULATED_SOBOL'
scene.cycles.use_adaptive_sampling = False
scene.cycles.use_light_tree = False
scene.view_settings.view_transform = 'Filmic'
bpy.context.view_layer.update()

# ---- added for rendering (the .blend has no active camera and no usable light): camera, sun
cam_auto = bpy.data.cameras.new('AutoCamera')
cam_auto.lens = 50.0
cam_auto.sensor_width = 36.0
cam_auto.clip_end = 1000.0
ob_auto_camera = bpy.data.objects.new('AutoCamera', cam_auto)
scene.collection.objects.link(ob_auto_camera)
ob_auto_camera.location = (4.4398, -5.95142, 3.94361)
ob_auto_camera.rotation_euler = (1.09748, -7.21219e-08, 0.694738)
scene.camera = ob_auto_camera
light_auto_sun = bpy.data.lights.new('AutoSun', 'SUN')
light_auto_sun.energy = 3.0
light_auto_sun.angle = 0.0523599
ob_auto_sun = bpy.data.objects.new('AutoSun', light_auto_sun)
scene.collection.objects.link(ob_auto_sun)
ob_auto_sun.rotation_euler = (0.872665, 0.174533, 0.523599)
bpy.context.view_layer.update()
